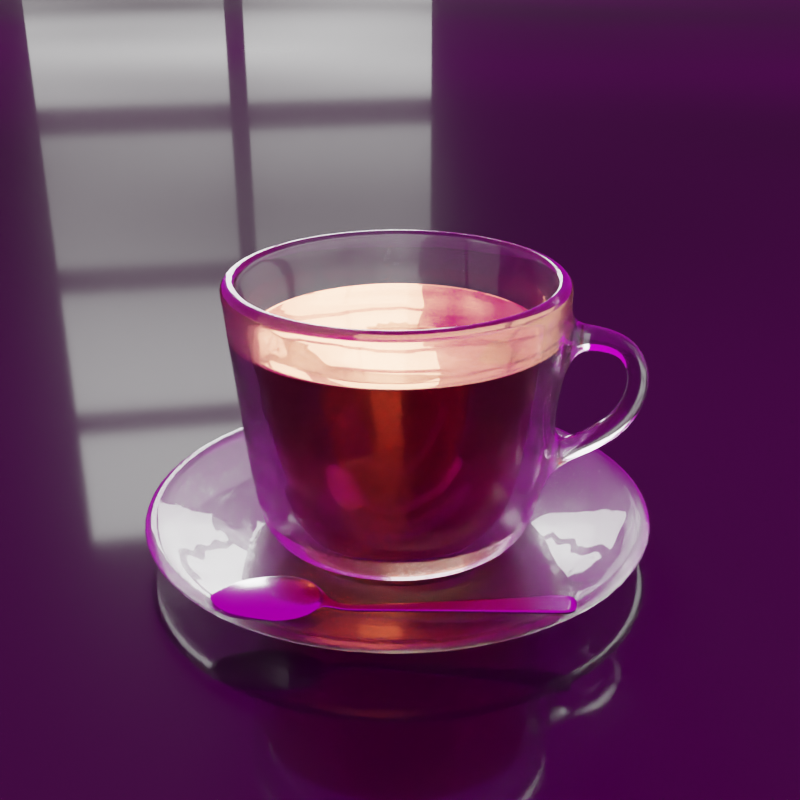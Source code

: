 # Source: tea_final.blend  (saved by Blender 3.6.11; exported with 4.5.12 LTS)
import bpy
from mathutils import Matrix  # noqa: F401  (used for matrix-valued properties, if any)

bpy.ops.wm.read_factory_settings(use_empty=True)
scene = bpy.context.scene
scene.name = 'Scene'

# ---- collections
col_collection = bpy.data.collections.new('Collection'); scene.collection.children.link(col_collection)

# ---- images (referenced by path relative to the original .blend; pixels are not part of the script)
import os
ASSET_DIR = os.environ.get("B2B_ASSET_DIR", "")  # directory of the original .blend (textures are referenced by path, not embedded)
HERE = os.path.dirname(os.path.abspath(__file__))  # packed textures are extracted next to this script under _unpacked/

def load_image(name, relpath, width, height, colorspace="sRGB"):
    """Load a texture the original file referenced (path relative to the .blend, or extracted next to this script)."""
    p = next((c for c in (os.path.join(HERE, relpath), os.path.join(ASSET_DIR, relpath)) if relpath and os.path.exists(c)), "")
    if p:
        img = bpy.data.images.load(p, check_existing=True)
        img.name = name
    else:  # same state as the original file: an image datablock whose file is absent (Cycles renders it pink)
        img = bpy.data.images.new(name, width, height)
        img.source = "FILE"
        img.filepath = "//" + (relpath or name)
    img.colorspace_settings.name = colorspace
    return img
img_comfy_cafe_4k_exr = load_image('comfy_cafe_4k.exr', 'comfy_cafe_4k.exr', 1024, 1024, 'Linear Rec.709')

# ---- materials (node trees are filled in below, after node groups)
mat_tablematerial = bpy.data.materials.new('TableMaterial')
mat_tea = bpy.data.materials.new('Tea')
mat_glass = bpy.data.materials.new('Glass')
mat_cupglass = bpy.data.materials.new('CupGlass')
mat_metal = bpy.data.materials.new('Metal')
mat_window = bpy.data.materials.new('Window')
mat_material = bpy.data.materials.new('Material')

# ---- material node trees
mat_tablematerial.use_nodes = True; mat_tablematerial.node_tree.nodes.clear()
_N = mat_tablematerial.node_tree.nodes; _L = mat_tablematerial.node_tree.links
n0 = _N.new('ShaderNodeOutputMaterial'); n0.name = 'Material Output'; n0.location = (406, 327)
n1 = _N.new('ShaderNodeBsdfDiffuse'); n1.name = 'Diffuse BSDF'; n1.location = (-476, 108)
n1.inputs[0].default_value = (0.02131, 0.02131, 0.02131, 0.8)
n1.inputs[1].default_value = 0.27
n2 = _N.new('ShaderNodeBsdfAnisotropic'); n2.name = 'Glossy BSDF'; n2.location = (-481, 290)
n2.distribution = 'GGX'
n2.inputs[0].default_value = (0.1157, 0.11, 0.11, 0.8)
n2.inputs[1].default_value = 0.28
n3 = _N.new('ShaderNodeBsdfAnisotropic'); n3.name = 'Glossy BSDF.001'; n3.location = (-209, 105)
n3.distribution = 'GGX'
n3.inputs[0].default_value = (0.09055, 0.09055, 0.09055, 0.8)
n3.inputs[1].default_value = 0.06
n4 = _N.new('ShaderNodeMixShader'); n4.name = 'Mix Shader'; n4.location = (-208, 258)
n4.inputs[0].default_value = 0.94
n5 = _N.new('ShaderNodeMixShader'); n5.name = 'Mix Shader.001'; n5.location = (47, 228)
n6 = _N.new('ShaderNodeTexNoise'); n6.name = 'Noise Texture'; n6.location = (-513, 582)
n6.inputs[2].default_value = 12.0
n6.inputs[3].default_value = 1.1
n7 = _N.new('ShaderNodeValToRGB'); n7.name = 'Color Ramp'; n7.location = (-254, 586)
while len(n7.color_ramp.elements) > 1: n7.color_ramp.elements.remove(n7.color_ramp.elements[-1])
n7.color_ramp.elements[0].position = 0.2988; n7.color_ramp.elements[0].color = (0.0394, 0.0394, 0.0394, 1.0)
_e = n7.color_ramp.elements.new(0.8548); _e.color = (0.6374, 0.6374, 0.6374, 1.0)
_L.new(n2.outputs[0], n4.inputs[1])
_L.new(n1.outputs[0], n4.inputs[2])
_L.new(n4.outputs[0], n5.inputs[1])
_L.new(n3.outputs[0], n5.inputs[2])
_L.new(n6.outputs[0], n7.inputs[0])
_L.new(n5.outputs[0], n0.inputs[0])
_L.new(n7.outputs[0], n5.inputs[0])
n0.is_active_output = True
mat_tea.use_nodes = True; mat_tea.node_tree.nodes.clear()
_N = mat_tea.node_tree.nodes; _L = mat_tea.node_tree.links
n0 = _N.new('ShaderNodeOutputMaterial'); n0.name = 'Material Output'; n0.location = (22, 471)
n1 = _N.new('ShaderNodeBsdfGlass'); n1.name = 'Glass BSDF'; n1.location = (-268, 471)
n1.distribution = 'BECKMANN'
n1.inputs[0].default_value = (0.7, 0.243, 0.14, 1.0)
n1.inputs[1].default_value = 0.01
n1.inputs[2].default_value = 1.45
_L.new(n1.outputs[0], n0.inputs[0])
n0.is_active_output = True
mat_glass.use_nodes = True; mat_glass.node_tree.nodes.clear()
_N = mat_glass.node_tree.nodes; _L = mat_glass.node_tree.links
n0 = _N.new('ShaderNodeOutputMaterial'); n0.name = 'Material Output'; n0.location = (638, 319)
n1 = _N.new('ShaderNodeBsdfTransparent'); n1.name = 'Transparent BSDF'; n1.location = (-77, 273)
n2 = _N.new('ShaderNodeMixShader'); n2.name = 'Mix Shader.001'; n2.location = (-78, 450)
n3 = _N.new('ShaderNodeBsdfGlass'); n3.name = 'Glass BSDF.001'; n3.location = (-478, 236)
n3.distribution = 'BECKMANN'
n3.inputs[1].default_value = 0.26
n3.inputs[2].default_value = 1.45
n4 = _N.new('ShaderNodeBsdfGlass'); n4.name = 'Glass BSDF'; n4.location = (-473, 484)
n4.distribution = 'BECKMANN'
n4.inputs[1].default_value = 0.027
n4.inputs[2].default_value = 1.45
n5 = _N.new('ShaderNodeValToRGB'); n5.name = 'Color Ramp'; n5.location = (-564, 789)
while len(n5.color_ramp.elements) > 1: n5.color_ramp.elements.remove(n5.color_ramp.elements[-1])
n5.color_ramp.elements[0].position = 0.0; n5.color_ramp.elements[0].color = (0.5619, 0.5619, 0.5619, 1.0)
_e = n5.color_ramp.elements.new(1.0); _e.color = (0.06318, 0.06318, 0.06318, 1.0)
n6 = _N.new('ShaderNodeTexNoise'); n6.name = 'Noise Texture'; n6.location = (-924, 846)
n6.inputs[2].default_value = 2.2
n7 = _N.new('ShaderNodeValToRGB'); n7.name = 'Color Ramp.001'; n7.location = (-117, 114)
while len(n7.color_ramp.elements) > 1: n7.color_ramp.elements.remove(n7.color_ramp.elements[-1])
n7.color_ramp.elements[0].position = 0.0; n7.color_ramp.elements[0].color = (1.0, 1.0, 1.0, 1.0)
_e = n7.color_ramp.elements.new(1.0); _e.color = (0.0, 0.0, 0.0, 1.0)
n8 = _N.new('ShaderNodeTexNoise'); n8.name = 'Noise Texture.001'; n8.location = (-392, 6)
n8.inputs[2].default_value = 3.0
n8.inputs[3].default_value = 1.8
n9 = _N.new('ShaderNodeMath'); n9.name = 'Math'; n9.location = (283, 176)
n9.width = 157
n9.operation = 'MULTIPLY'
n9.inputs[1].default_value = 0.0005
n10 = _N.new('ShaderNodeMixShader'); n10.name = 'Mix Shader'; n10.location = (264, 405)
n10.inputs[0].default_value = 0.1412
_L.new(n2.outputs[0], n10.inputs[1])
_L.new(n1.outputs[0], n10.inputs[2])
_L.new(n4.outputs[0], n2.inputs[1])
_L.new(n3.outputs[0], n2.inputs[2])
_L.new(n5.outputs[0], n2.inputs[0])
_L.new(n8.outputs[0], n7.inputs[0])
_L.new(n7.outputs[0], n9.inputs[0])
_L.new(n6.outputs[0], n5.inputs[0])
_L.new(n9.outputs[0], n0.inputs[2])
_L.new(n10.outputs[0], n0.inputs[0])
n0.is_active_output = True
mat_cupglass.use_nodes = True; mat_cupglass.node_tree.nodes.clear()
_N = mat_cupglass.node_tree.nodes; _L = mat_cupglass.node_tree.links
n0 = _N.new('ShaderNodeOutputMaterial'); n0.name = 'Material Output'; n0.location = (638, 319)
n1 = _N.new('ShaderNodeBsdfTransparent'); n1.name = 'Transparent BSDF'; n1.location = (-77, 273)
n2 = _N.new('ShaderNodeMixShader'); n2.name = 'Mix Shader.001'; n2.location = (-78, 450)
n3 = _N.new('ShaderNodeBsdfGlass'); n3.name = 'Glass BSDF.001'; n3.location = (-478, 236)
n3.distribution = 'BECKMANN'
n3.inputs[1].default_value = 0.26
n3.inputs[2].default_value = 1.45
n4 = _N.new('ShaderNodeBsdfGlass'); n4.name = 'Glass BSDF'; n4.location = (-473, 484)
n4.distribution = 'BECKMANN'
n4.inputs[1].default_value = 0.027
n4.inputs[2].default_value = 1.45
n5 = _N.new('ShaderNodeValToRGB'); n5.name = 'Color Ramp'; n5.location = (-564, 789)
while len(n5.color_ramp.elements) > 1: n5.color_ramp.elements.remove(n5.color_ramp.elements[-1])
n5.color_ramp.elements[0].position = 0.0; n5.color_ramp.elements[0].color = (0.5619, 0.5619, 0.5619, 1.0)
_e = n5.color_ramp.elements.new(1.0); _e.color = (0.06318, 0.06318, 0.06318, 1.0)
n6 = _N.new('ShaderNodeTexNoise'); n6.name = 'Noise Texture'; n6.location = (-924, 846)
n6.inputs[2].default_value = 2.2
n7 = _N.new('ShaderNodeValToRGB'); n7.name = 'Color Ramp.001'; n7.location = (-117, 114)
while len(n7.color_ramp.elements) > 1: n7.color_ramp.elements.remove(n7.color_ramp.elements[-1])
n7.color_ramp.elements[0].position = 0.0; n7.color_ramp.elements[0].color = (1.0, 1.0, 1.0, 1.0)
_e = n7.color_ramp.elements.new(1.0); _e.color = (0.0, 0.0, 0.0, 1.0)
n8 = _N.new('ShaderNodeTexNoise'); n8.name = 'Noise Texture.001'; n8.location = (-392, 6)
n8.inputs[2].default_value = 55.0
n8.inputs[3].default_value = 1.8
n9 = _N.new('ShaderNodeMixShader'); n9.name = 'Mix Shader'; n9.location = (264, 405)
n9.inputs[0].default_value = 0.1412
n10 = _N.new('ShaderNodeMath'); n10.name = 'Math'; n10.location = (283, 176)
n10.width = 157
n10.operation = 'MULTIPLY'
n10.inputs[1].default_value = 0.001
_L.new(n2.outputs[0], n9.inputs[1])
_L.new(n1.outputs[0], n9.inputs[2])
_L.new(n4.outputs[0], n2.inputs[1])
_L.new(n3.outputs[0], n2.inputs[2])
_L.new(n5.outputs[0], n2.inputs[0])
_L.new(n8.outputs[0], n7.inputs[0])
_L.new(n7.outputs[0], n10.inputs[0])
_L.new(n6.outputs[0], n5.inputs[0])
_L.new(n9.outputs[0], n0.inputs[0])
_L.new(n10.outputs[0], n0.inputs[2])
n0.is_active_output = True
mat_metal.use_nodes = True; mat_metal.node_tree.nodes.clear()
_N = mat_metal.node_tree.nodes; _L = mat_metal.node_tree.links
n0 = _N.new('ShaderNodeBsdfPrincipled'); n0.name = 'Principled BSDF'; n0.location = (10, 300)
n0.distribution = 'GGX'
n0.subsurface_method = 'RANDOM_WALK_SKIN'
n0.inputs[0].default_value = (0.402, 0.402, 0.402, 0.8)
n0.inputs[1].default_value = 1.0
n0.inputs[2].default_value = 0.2
n0.inputs[3].default_value = 1.45
n0.inputs[27].default_value = (0.0, 0.0, 0.0, 1.0)
n0.inputs[28].default_value = 1.0
n1 = _N.new('ShaderNodeOutputMaterial'); n1.name = 'Material Output'; n1.location = (300, 300)
_L.new(n0.outputs[0], n1.inputs[0])
n1.is_active_output = True
mat_window.use_nodes = True; mat_window.node_tree.nodes.clear()
_N = mat_window.node_tree.nodes; _L = mat_window.node_tree.links
n0 = _N.new('ShaderNodeOutputMaterial'); n0.name = 'Material Output'; n0.location = (300, 300)
n1 = _N.new('ShaderNodeEmission'); n1.name = 'Emission'; n1.location = (10, 300)
n1.inputs[0].default_value = (1.0, 1.0, 1.0, 0.8)
n1.inputs[1].default_value = 15.8
_L.new(n1.outputs[0], n0.inputs[0])
n0.is_active_output = True
mat_material.use_nodes = True; mat_material.node_tree.nodes.clear()
_N = mat_material.node_tree.nodes; _L = mat_material.node_tree.links
n0 = _N.new('ShaderNodeOutputMaterial'); n0.name = 'Material Output'; n0.location = (306, 329)
n1 = _N.new('ShaderNodeMath'); n1.name = 'Math'; n1.location = (-434, 403)
n1.operation = 'MULTIPLY'
n2 = _N.new('ShaderNodeVolumeInfo'); n2.name = 'Volume Info'; n2.location = (-659, 439)
n3 = _N.new('ShaderNodeLightPath'); n3.name = 'Light Path'; n3.location = (-645, 291)
n4 = _N.new('ShaderNodeEmission'); n4.name = 'Emission'; n4.location = (-22, 368)
n5 = _N.new('ShaderNodeMath'); n5.name = 'Math.001'; n5.location = (-235, 414)
n5.operation = 'MULTIPLY'
n5.inputs[1].default_value = 10.0
_L.new(n4.outputs[0], n0.inputs[1])
_L.new(n5.outputs[0], n4.inputs[1])
_L.new(n2.outputs[1], n1.inputs[0])
_L.new(n3.outputs[0], n1.inputs[1])
_L.new(n1.outputs[0], n5.inputs[0])
n0.is_active_output = True

# ---- world
world_world = bpy.data.worlds.new('World'); scene.world = world_world
world_world.use_nodes = True; world_world.node_tree.nodes.clear()
_N = world_world.node_tree.nodes; _L = world_world.node_tree.links
n0 = _N.new('ShaderNodeOutputWorld'); n0.name = 'World Output'; n0.location = (300, 300)
n1 = _N.new('ShaderNodeBackground'); n1.name = 'Background'; n1.location = (110, 300)
n2 = _N.new('ShaderNodeTexEnvironment'); n2.name = 'Environment Texture'; n2.location = (-180, 278)
n2.image = img_comfy_cafe_4k_exr
_L.new(n1.outputs[0], n0.inputs[0])
_L.new(n2.outputs[0], n1.inputs[0])
n0.is_active_output = True
world_world.use_sun_shadow = False
world_world.sun_shadow_jitter_overblur = 0.0

# ---- cameras
cam_camera = bpy.data.cameras.new('Camera')
cam_camera.clip_end = 100.0
cam_camera.ortho_scale = 7.314
cam_camera.display_size = 0.08

# ---- lights
light_light = bpy.data.lights.new('Light', 'AREA')
light_light.transmission_factor = 0.0
light_light.energy = 785.4
light_light.shadow_soft_size = 0.5
light_light.shadow_maximum_resolution = 0.002
light_light.use_absolute_resolution = True
light_light.shape = 'RECTANGLE'
light_light.size = 0.1
light_light.size_y = 0.1
light_light.use_nodes = True; light_light.node_tree.nodes.clear()
_N = light_light.node_tree.nodes; _L = light_light.node_tree.links
n0 = _N.new('ShaderNodeOutputLight'); n0.name = 'Light Output'; n0.location = (-55, 377)
n0.is_active_output = True

# ---- meshes
me_plane_002 = bpy.data.meshes.new('Plane.002')
me_plane_002.from_pydata([(-1.0, -1.0, 0.0), (1.0, -1.0, 0.0), (-1.0, 1.0, 0.0), (1.0, 1.0, 0.0)], [], [(0, 1, 3, 2)])
_uv = me_plane_002.uv_layers.new(name='UVMap')
_uv.uv.foreach_set('vector', [0.0, 0.0, 1.0, 0.0, 1.0, 1.0, 0.0, 1.0])
me_plane_002.materials.append(mat_tablematerial)
me_plane_002.update()
me_circle_001 = bpy.data.meshes.new('Circle.001')
me_circle_001.from_pydata([(3.434e-09, -5.138e-09, 0.007836), (3.608e-08, 0.03638, 0.007697), (4.265e-08, 0.04006, 0.01107), (4.058e-08, 0.039, 0.008254), (-0.01533, 0.03701, 0.01107), (-0.01392, 0.03361, 0.007697), (-0.01492, 0.03603, 0.008254), (-0.02833, 0.02833, 0.01107), (-0.02572, 0.02572, 0.007697), (-0.02758, 0.02758, 0.008254), (-0.03701, 0.01533, 0.01107), (-0.03361, 0.01392, 0.007697), (-0.03603, 0.01492, 0.008254), (-0.04006, -4.108e-08, 0.01107), (-0.03638, -3.499e-08, 0.007697), (-0.039, -3.924e-08, 0.008254), (-0.03701, -0.01533, 0.01107), (-0.03361, -0.01392, 0.007697), (-0.03603, -0.01492, 0.008254), (-0.02833, -0.02833, 0.01107), (-0.02572, -0.02572, 0.007697), (-0.02758, -0.02758, 0.008254), (-0.01533, -0.03701, 0.01107), (-0.01392, -0.03361, 0.007697), (-0.01492, -0.03603, 0.008254), (4.268e-08, -0.04006, 0.01107), (3.593e-08, -0.03638, 0.007697), (4.056e-08, -0.039, 0.008254), (0.01533, -0.03701, 0.01107), (0.01392, -0.03361, 0.007697), (0.01492, -0.03603, 0.008254), (0.02833, -0.02833, 0.01107), (0.02572, -0.02572, 0.007697), (0.02758, -0.02758, 0.008254), (0.03701, -0.01533, 0.01107), (0.03361, -0.01392, 0.007697), (0.03603, -0.01492, 0.008254), (0.04006, -4.111e-08, 0.01107), (0.03638, -3.499e-08, 0.007697), (0.039, -3.924e-08, 0.008254), (0.03701, 0.01533, 0.01107), (0.03361, 0.01392, 0.007697), (0.03603, 0.01492, 0.008254), (0.02833, 0.02833, 0.01107), (0.02572, 0.02572, 0.007697), (0.02758, 0.02758, 0.008254), (0.01533, 0.03701, 0.01107), (0.01392, 0.03361, 0.007697), (0.01492, 0.03603, 0.008254), (2.475e-08, 0.02456, 0.007836), (-0.0094, 0.02269, 0.007836), (0.0094, 0.02269, 0.007836), (-0.01737, 0.01737, 0.007836), (-0.02269, 0.0094, 0.007836), (-0.02456, -2.453e-08, 0.007836), (-0.02269, -0.0094, 0.007836), (-0.01737, -0.01737, 0.007836), (-0.0094, -0.02269, 0.007836), (2.475e-08, -0.02456, 0.007836), (0.0094, -0.02269, 0.007836), (0.01737, -0.01737, 0.007836), (0.02269, -0.0094, 0.007836), (0.02456, -2.453e-08, 0.007836), (0.02269, 0.0094, 0.007836), (0.01737, 0.01737, 0.007836), (4.631e-08, 0.04393, 0.02152), (0.01681, 0.04058, 0.02152), (-0.01681, 0.04058, 0.02152), (-0.03106, 0.03106, 0.02152), (-0.04058, 0.01681, 0.02152), (-0.04393, -4.461e-08, 0.02152), (-0.04058, -0.01681, 0.02152), (-0.03106, -0.03106, 0.02152), (-0.01681, -0.04058, 0.02152), (4.628e-08, -0.04393, 0.02152), (0.01681, -0.04058, 0.02152), (0.03106, -0.03106, 0.02152), (0.04058, -0.01681, 0.02152), (0.04393, -4.47e-08, 0.02152), (0.04058, 0.01681, 0.02152), (0.03106, 0.03106, 0.02152), (0.01914, 0.0462, 0.07144), (5.176e-08, 0.05, 0.07144), (-0.01914, 0.0462, 0.07144), (-0.03536, 0.03536, 0.07144), (-0.0462, 0.01914, 0.07144), (-0.05, -4.96e-08, 0.07144), (-0.0462, -0.01914, 0.07144), (-0.03536, -0.03536, 0.07144), (-0.01914, -0.0462, 0.07144), (5.178e-08, -0.05, 0.07144), (0.01914, -0.0462, 0.07144), (0.03536, -0.03536, 0.07144), (0.0462, -0.01914, 0.07144), (0.05, -4.96e-08, 0.07144), (0.0462, 0.01914, 0.07144), (0.03536, 0.03536, 0.07144), (0.01731, 0.04179, 0.07103), (4.71e-08, 0.04523, 0.07103), (-0.01731, 0.04179, 0.07103), (-0.03198, 0.03198, 0.07103), (-0.04179, 0.01731, 0.07103), (-0.04523, -4.519e-08, 0.07103), (-0.04179, -0.01731, 0.07103), (-0.03198, -0.03198, 0.07103), (-0.01731, -0.04179, 0.07103), (4.712e-08, -0.04523, 0.07103), (0.01731, -0.04179, 0.07103), (0.03198, -0.03198, 0.07103), (0.04179, -0.01731, 0.07103), (0.04523, -4.519e-08, 0.07103), (0.04179, 0.01731, 0.07103), (0.03198, 0.03198, 0.07103), (5.161e-08, 0.04984, 0.07006), (-0.01907, 0.04604, 0.07006), (-0.03524, 0.03524, 0.07006), (-0.04604, 0.01907, 0.07006), (-0.04984, -4.946e-08, 0.07006), (-0.04604, -0.01907, 0.07006), (-0.03524, -0.03524, 0.07006), (-0.01907, -0.04604, 0.07006), (5.163e-08, -0.04984, 0.07006), (0.01907, -0.04604, 0.07006), (0.03524, -0.03524, 0.07006), (0.04604, -0.01907, 0.07006), (0.04984, -4.946e-08, 0.07006), (0.04604, 0.01907, 0.07006), (0.03524, 0.03524, 0.07006), (0.01907, 0.04604, 0.07006), (0.01055, 0.02577, 0.06942), (-8.778e-05, 0.02789, 0.06942), (-0.01072, 0.02577, 0.06942), (-0.01974, 0.01975, 0.06942), (-0.02577, 0.01073, 0.06942), (-0.02788, 9.499e-05, 0.06942), (-0.02577, -0.01054, 0.06942), (-0.01974, -0.01956, 0.06942), (-0.01072, -0.02558, 0.06942), (-8.778e-05, -0.0277, 0.06942), (0.01055, -0.02558, 0.06942), (0.01957, -0.01956, 0.06942), (0.02559, -0.01054, 0.06942), (0.02771, 9.499e-05, 0.06942), (0.02559, 0.01073, 0.06942), (0.01957, 0.01975, 0.06942), (-8.781e-05, 9.501e-05, 0.06942)], [], [(64, 51, 0), (57, 58, 0), (58, 59, 0), (51, 49, 0), (59, 60, 0), (52, 53, 0), (60, 61, 0), (53, 54, 0), (61, 62, 0), (54, 55, 0), (62, 63, 0), (55, 56, 0), (63, 64, 0), (56, 57, 0), (50, 52, 0), (5, 1, 3, 6), (6, 3, 2, 4), (8, 5, 6, 9), (9, 6, 4, 7), (11, 8, 9, 12), (12, 9, 7, 10), (14, 11, 12, 15), (15, 12, 10, 13), (17, 14, 15, 18), (18, 15, 13, 16), (20, 17, 18, 21), (21, 18, 16, 19), (23, 20, 21, 24), (24, 21, 19, 22), (26, 23, 24, 27), (27, 24, 22, 25), (29, 26, 27, 30), (30, 27, 25, 28), (32, 29, 30, 33), (33, 30, 28, 31), (35, 32, 33, 36), (36, 33, 31, 34), (38, 35, 36, 39), (39, 36, 34, 37), (41, 38, 39, 42), (42, 39, 37, 40), (44, 41, 42, 45), (45, 42, 40, 43), (47, 44, 45, 48), (48, 45, 43, 46), (1, 47, 48, 3), (3, 48, 46, 2), (49, 50, 0), (1, 5, 50, 49), (5, 8, 52, 50), (20, 23, 57, 56), (41, 44, 64, 63), (17, 20, 56, 55), (38, 41, 63, 62), (14, 17, 55, 54), (35, 38, 62, 61), (11, 14, 54, 53), (32, 35, 61, 60), (8, 11, 53, 52), (29, 32, 60, 59), (47, 1, 49, 51), (26, 29, 59, 58), (23, 26, 58, 57), (44, 47, 51, 64), (19, 16, 71, 72), (40, 37, 78, 79), (16, 13, 70, 71), (37, 34, 77, 78), (13, 10, 69, 70), (34, 31, 76, 77), (10, 7, 68, 69), (31, 28, 75, 76), (7, 4, 67, 68), (28, 25, 74, 75), (2, 46, 66, 65), (25, 22, 73, 74), (46, 43, 80, 66), (22, 19, 72, 73), (43, 40, 79, 80), (4, 2, 65, 67), (119, 118, 87, 88), (126, 125, 94, 95), (118, 117, 86, 87), (125, 124, 93, 94), (117, 116, 85, 86), (124, 123, 92, 93), (116, 115, 84, 85), (123, 122, 91, 92), (115, 114, 83, 84), (122, 121, 90, 91), (113, 128, 81, 82), (121, 120, 89, 90), (128, 127, 96, 81), (120, 119, 88, 89), (127, 126, 95, 96), (114, 113, 82, 83), (96, 95, 111, 112), (92, 91, 107, 108), (88, 87, 103, 104), (83, 82, 98, 99), (84, 83, 99, 100), (95, 94, 110, 111), (91, 90, 106, 107), (87, 86, 102, 103), (82, 81, 97, 98), (94, 93, 109, 110), (90, 89, 105, 106), (86, 85, 101, 102), (81, 96, 112, 97), (93, 92, 108, 109), (89, 88, 104, 105), (85, 84, 100, 101), (67, 65, 113, 114), (80, 79, 126, 127), (73, 72, 119, 120), (66, 80, 127, 128), (74, 73, 120, 121), (65, 66, 128, 113), (75, 74, 121, 122), (68, 67, 114, 115), (76, 75, 122, 123), (69, 68, 115, 116), (77, 76, 123, 124), (70, 69, 116, 117), (78, 77, 124, 125), (71, 70, 117, 118), (79, 78, 125, 126), (72, 71, 118, 119), (105, 104, 136, 137), (101, 100, 132, 133), (112, 111, 143, 144), (108, 107, 139, 140), (104, 103, 135, 136), (99, 98, 130, 131), (100, 99, 131, 132), (111, 110, 142, 143), (107, 106, 138, 139), (103, 102, 134, 135), (98, 97, 129, 130), (110, 109, 141, 142), (106, 105, 137, 138), (102, 101, 133, 134), (97, 112, 144, 129), (109, 108, 140, 141), (132, 131, 145), (143, 142, 145), (139, 138, 145), (135, 134, 145), (130, 129, 145), (142, 141, 145), (138, 137, 145), (134, 133, 145), (129, 144, 145), (141, 140, 145), (137, 136, 145), (133, 132, 145), (144, 143, 145), (140, 139, 145), (136, 135, 145), (131, 130, 145)])
me_circle_001.polygons.foreach_set('use_smooth', [True] * 160)
_k = {(87, 88): 1.0, (94, 95): 1.0, (86, 87): 1.0, (93, 94): 1.0, (85, 86): 1.0, (92, 93): 1.0, (84, 85): 1.0, (91, 92): 1.0, (83, 84): 1.0, (90, 91): 1.0, (81, 82): 1.0, (89, 90): 1.0, (81, 96): 1.0, (88, 89): 1.0, (95, 96): 1.0, (82, 83): 1.0}
me_circle_001.attributes.new('crease_edge', 'FLOAT', 'EDGE').data.foreach_set('value', [_k.get((min(e.vertices), max(e.vertices)), 0.0) for e in me_circle_001.edges])
_uv = me_circle_001.uv_layers.new(name='UVMap')
_uv.uv.foreach_set('vector', [0.0, 0.0, 0.0, 0.0, 0.0, 0.0, 0.0, 0.0, 0.0, 0.0, 0.0, 0.0, 0.0, 0.0, 0.0, 0.0, 0.0, 0.0, 0.0, 0.0, 0.0, 0.0, 0.0, 0.0, 0.0, 0.0, 0.0, 0.0, 0.0, 0.0, 0.0, 0.0, 0.0, 0.0, 0.0, 0.0, 0.0, 0.0, 0.0, 0.0, 0.0, 0.0, 0.0, 0.0, 0.0, 0.0, 0.0, 0.0, 0.0, 0.0, 0.0, 0.0, 0.0, 0.0, 0.0, 0.0, 0.0, 0.0, 0.0, 0.0, 0.0, 0.0, 0.0, 0.0, 0.0, 0.0, 0.0, 0.0, 0.0, 0.0, 0.0, 0.0, 0.0, 0.0, 0.0, 0.0, 0.0, 0.0, 0.0, 0.0, 0.0, 0.0, 0.0, 0.0, 0.0, 0.0, 0.0, 0.0, 0.0, 0.0, 0.0, 0.0, 0.0, 0.0, 0.0, 0.0, 0.0, 0.0, 0.0, 0.0, 0.0, 0.0, 0.0, 0.0, 0.0, 0.0, 0.0, 0.0, 0.0, 0.0, 0.0, 0.0, 0.0, 0.0, 0.0, 0.0, 0.0, 0.0, 0.0, 0.0, 0.0, 0.0, 0.0, 0.0, 0.0, 0.0, 0.0, 0.0, 0.0, 0.0, 0.0, 0.0, 0.0, 0.0, 0.0, 0.0, 0.0, 0.0, 0.0, 0.0, 0.0, 0.0, 0.0, 0.0, 0.0, 0.0, 0.0, 0.0, 0.0, 0.0, 0.0, 0.0, 0.0, 0.0, 0.0, 0.0, 0.0, 0.0, 0.0, 0.0, 0.0, 0.0, 0.0, 0.0, 0.0, 0.0, 0.0, 0.0, 0.0, 0.0, 0.0, 0.0, 0.0, 0.0, 0.0, 0.0, 0.0, 0.0, 0.0, 0.0, 0.0, 0.0, 0.0, 0.0, 0.0, 0.0, 0.0, 0.0, 0.0, 0.0, 0.0, 0.0, 0.0, 0.0, 0.0, 0.0, 0.0, 0.0, 0.0, 0.0, 0.0, 0.0, 0.0, 0.0, 0.0, 0.0, 0.0, 0.0, 0.0, 0.0, 0.0, 0.0, 0.0, 0.0, 0.0, 0.0, 0.0, 0.0, 0.0, 0.0, 0.0, 0.0, 0.0, 0.0, 0.0, 0.0, 0.0, 0.0, 0.0, 0.0, 0.0, 0.0, 0.0, 0.0, 0.0, 0.0, 0.0, 0.0, 0.0, 0.0, 0.0, 0.0, 0.0, 0.0, 0.0, 0.0, 0.0, 0.0, 0.0, 0.0, 0.0, 0.0, 0.0, 0.0, 0.0, 0.0, 0.0, 0.0, 0.0, 0.0, 0.0, 0.0, 0.0, 0.0, 0.0, 0.0, 0.0, 0.0, 0.0, 0.0, 0.0, 0.0, 0.0, 0.0, 0.0, 0.0, 0.0, 0.0, 0.0, 0.0, 0.0, 0.0, 0.0, 0.0, 0.0, 0.0, 0.0, 0.0, 0.0, 0.0, 0.0, 0.0, 0.0, 0.0, 0.0, 0.0, 0.0, 0.0, 0.0, 0.0, 0.0, 0.0, 0.0, 0.0, 0.0, 0.0, 0.0, 0.0, 0.0, 0.0, 0.0, 0.0, 0.0, 0.0, 0.0, 0.0, 0.0, 0.0, 0.0, 0.0, 0.0, 0.0, 0.0, 0.0, 0.0, 0.0, 0.0, 0.0, 0.0, 0.0, 0.0, 0.0, 0.0, 0.0, 0.0, 0.0, 0.0, 0.0, 0.0, 0.0, 0.0, 0.0, 0.0, 0.0, 0.0, 0.0, 0.0, 0.0, 0.0, 0.0, 0.0, 0.0, 0.0, 0.0, 0.0, 0.0, 0.0, 0.0, 0.0, 0.0, 0.0, 0.0, 0.0, 0.0, 0.0, 0.0, 0.0, 0.0, 0.0, 0.0, 0.0, 0.0, 0.0, 0.0, 0.0, 0.0, 0.0, 0.0, 0.0, 0.0, 0.0, 0.0, 0.0, 0.0, 0.0, 0.0, 0.0, 0.0, 0.0, 0.0, 0.0, 0.0, 0.0, 0.0, 0.0, 0.0, 0.0, 0.0, 0.0, 0.0, 0.0, 0.0, 0.0, 0.0, 0.0, 0.0, 0.0, 0.0, 0.0, 0.0, 0.0, 0.0, 0.0, 0.0, 0.0, 0.0, 0.0, 0.0, 0.0, 0.0, 0.0, 0.0, 0.0, 0.0, 0.0, 0.0, 0.0, 0.0, 0.0, 0.0, 0.0, 0.0, 0.0, 0.0, 0.0, 0.0, 0.0, 0.0, 0.0, 0.0, 0.0, 0.0, 0.0, 0.0, 0.0, 0.0, 0.0, 0.0, 0.0, 0.0, 0.0, 0.0, 0.0, 0.0, 0.0, 0.0, 0.0, 0.0, 0.0, 0.0, 0.0, 0.0, 0.0, 0.0, 0.0, 0.0, 0.0, 0.0, 0.0, 0.0, 0.0, 0.0, 0.0, 0.0, 0.0, 0.0, 0.0, 0.0, 0.0, 0.0, 0.0, 0.0, 0.0, 0.0, 0.0, 0.0, 0.0, 0.0, 0.0, 0.0, 0.0, 0.0, 0.0, 0.0, 0.0, 0.0, 0.0, 0.0, 0.0, 0.0, 0.0, 0.0, 0.0, 0.0, 0.0, 0.0, 0.0, 0.0, 0.0, 0.0, 0.0, 0.0, 0.0, 0.0, 0.0, 0.0, 0.0, 0.0, 0.0, 0.0, 0.0, 0.0, 0.0, 0.0, 0.0, 0.0, 0.0, 0.0, 0.0, 0.0, 0.0, 0.0, 0.0, 0.0, 0.0, 0.0, 0.0, 0.0, 0.0, 0.0, 0.0, 0.0, 0.0, 0.0, 0.0, 0.0, 0.0, 0.0, 0.0, 0.0, 0.0, 0.0, 0.0, 0.0, 0.0, 0.0, 0.0, 0.0, 0.0, 0.0, 0.0, 0.0, 0.0, 0.0, 0.0, 0.0, 0.0, 0.0, 0.0, 0.0, 0.0, 0.0, 0.0, 0.0, 0.0, 0.0, 0.0, 0.0, 0.0, 0.0, 0.0, 0.0, 0.0, 0.0, 0.0, 0.0, 0.0, 0.0, 0.0, 0.0, 0.0, 0.0, 0.0, 0.0, 0.0, 0.0, 0.0, 0.0, 0.0, 0.0, 0.0, 0.0, 0.0, 0.0, 0.0, 0.0, 0.0, 0.0, 0.0, 0.0, 0.0, 0.0, 0.0, 0.0, 0.0, 0.0, 0.0, 0.0, 0.0, 0.0, 0.0, 0.0, 0.0, 0.0, 0.0, 0.0, 0.0, 0.0, 0.0, 0.0, 0.0, 0.0, 0.0, 0.0, 0.0, 0.0, 0.0, 0.0, 0.0, 0.0, 0.0, 0.0, 0.0, 0.0, 0.0, 0.0, 0.0, 0.0, 0.0, 0.0, 0.0, 0.0, 0.0, 0.0, 0.0, 0.0, 0.0, 0.0, 0.0, 0.0, 0.0, 0.0, 0.0, 0.0, 0.0, 0.0, 0.0, 0.0, 0.0, 0.0, 0.0, 0.0, 0.0, 0.0, 0.0, 0.0, 0.0, 0.0, 0.0, 0.0, 0.0, 0.0, 0.0, 0.0, 0.0, 0.0, 0.0, 0.0, 0.0, 0.0, 0.0, 0.0, 0.0, 0.0, 0.0, 0.0, 0.0, 0.0, 0.0, 0.0, 0.0, 0.0, 0.0, 0.0, 0.0, 0.0, 0.0, 0.0, 0.0, 0.0, 0.0, 0.0, 0.0, 0.0, 0.0, 0.0, 0.0, 0.0, 0.0, 0.0, 0.0, 0.0, 0.0, 0.0, 0.0, 0.0, 0.0, 0.0, 0.0, 0.0, 0.0, 0.0, 0.0, 0.0, 0.0, 0.0, 0.0, 0.0, 0.0, 0.0, 0.0, 0.0, 0.0, 0.0, 0.0, 0.0, 0.0, 0.0, 0.0, 0.0, 0.0, 0.0, 0.0, 0.0, 0.0, 0.0, 0.0, 0.0, 0.0, 0.0, 0.0, 0.0, 0.0, 0.0, 0.0, 0.0, 0.0, 0.0, 0.0, 0.0, 0.0, 0.0, 0.0, 0.0, 0.0, 0.0, 0.0, 0.0, 0.0, 0.0, 0.0, 0.0, 0.0, 0.0, 0.0, 0.0, 0.0, 0.0, 0.0, 0.0, 0.0, 0.0, 0.0, 0.0, 0.0, 0.0, 0.0, 0.0, 0.0, 0.0, 0.0, 0.0, 0.0, 0.0, 0.0, 0.0, 0.0, 0.0, 0.0, 0.0, 0.0, 0.0, 0.0, 0.0, 0.0, 0.0, 0.0, 0.0, 0.0, 0.0, 0.0, 0.0, 0.0, 0.0, 0.0, 0.0, 0.0, 0.0, 0.0, 0.0, 0.0, 0.0, 0.0, 0.0, 0.0, 0.0, 0.0, 0.0, 0.0, 0.0, 0.0, 0.0, 0.0, 0.0, 0.0, 0.0, 0.0, 0.0, 0.0, 0.0, 0.0, 0.0, 0.0, 0.0, 0.0, 0.0, 0.0, 0.0, 0.0, 0.0, 0.0, 0.0, 0.0, 0.0, 0.0, 0.0, 0.0, 0.0, 0.0, 0.0, 0.0, 0.0, 0.0, 0.0, 0.0, 0.0, 0.0, 0.0, 0.0, 0.0, 0.0, 0.0, 0.0, 0.0, 0.0, 0.0, 0.0, 0.0, 0.0, 0.0, 0.0, 0.0, 0.0, 0.0, 0.0, 0.0, 0.0, 0.0, 0.0, 0.0, 0.0, 0.0, 0.0, 0.0, 0.0, 0.0, 0.0, 0.0, 0.0, 0.0, 0.0, 0.0, 0.0, 0.0, 0.0, 0.0, 0.0, 0.0, 0.0, 0.0, 0.0, 0.0, 0.0, 0.0, 0.0, 0.0, 0.0, 0.0, 0.0, 0.0, 0.0, 0.0, 0.0, 0.0, 0.0, 0.0, 0.0, 0.0, 0.0, 0.0, 0.0, 0.0, 0.0, 0.0, 0.0, 0.0, 0.0, 0.0, 0.0, 0.0, 0.0, 0.0, 0.0, 0.0, 0.0, 0.0, 0.0, 0.0, 0.0, 0.0, 0.0, 0.0, 0.0, 0.0, 0.0, 0.0, 0.0, 0.0, 0.0, 0.0, 0.0, 0.0, 0.0, 0.0, 0.0, 0.0, 0.0, 0.0, 0.0, 0.0, 0.0, 0.0, 0.0, 0.0, 0.0, 0.0, 0.0, 0.0, 0.0, 0.0, 0.0, 0.0, 0.0, 0.0, 0.0, 0.0, 0.0, 0.0, 0.0, 0.0, 0.0, 0.0, 0.0, 0.0, 0.0, 0.0, 0.0, 0.0, 0.0, 0.0, 0.0, 0.0, 0.0, 0.0, 0.0, 0.0, 0.0, 0.0, 0.0, 0.0, 0.0, 0.0, 0.0, 0.0, 0.0, 0.0, 0.0, 0.0, 0.0, 0.0, 0.0, 0.0, 0.0, 0.0, 0.0, 0.0, 0.0, 0.0, 0.0, 0.0, 0.0, 0.0, 0.0, 0.0, 0.0, 0.0, 0.0, 0.0, 0.0, 0.0, 0.0, 0.0, 0.0, 0.0, 0.0, 0.0, 0.0, 0.0, 0.0, 0.0, 0.0, 0.0, 0.0, 0.0, 0.0, 0.0, 0.0, 0.0, 0.0, 0.0, 0.0, 0.0, 0.0, 0.0, 0.0, 0.0, 0.0, 0.0, 0.0, 0.0, 0.0, 0.0, 0.0, 0.0, 0.0, 0.0, 0.0, 0.0, 0.0, 0.0, 0.0, 0.0, 0.0, 0.0, 0.0, 0.0, 0.0, 0.0, 0.0, 0.0, 0.0, 0.0, 0.0, 0.0, 0.0, 0.0, 0.0, 0.0, 0.0, 0.0, 0.0, 0.0, 0.0, 0.0, 0.0, 0.0, 0.0, 0.0, 0.0, 0.0, 0.0, 0.0, 0.0, 0.0, 0.0, 0.0, 0.0, 0.0, 0.0, 0.0, 0.0, 0.0, 0.0, 0.0, 0.0, 0.0, 0.0, 0.0, 0.0, 0.0, 0.0, 0.0, 0.0, 0.0, 0.0, 0.0, 0.0, 0.0, 0.0, 0.0, 0.0, 0.0, 0.0, 0.0, 0.0, 0.0, 0.0, 0.0, 0.0, 0.0, 0.0, 0.0, 0.0, 0.0, 0.0, 0.0, 0.0, 0.0, 0.0, 0.0, 0.0, 0.0, 0.0, 0.0, 0.0, 0.0, 0.0, 0.0, 0.0, 0.0, 0.0, 0.0, 0.0, 0.0, 0.0, 0.0, 0.0, 0.0, 0.0, 0.0, 0.0, 0.0, 0.0, 0.0, 0.0, 0.0, 0.0, 0.0, 0.0, 0.0, 0.0, 0.0, 0.0, 0.0, 0.0, 0.0, 0.0, 0.0, 0.0, 0.0, 0.0, 0.0, 0.0, 0.0, 0.0, 0.0])
me_circle_001.materials.append(mat_tea)
me_circle_001.update()
me_circle_002 = bpy.data.meshes.new('Circle.002')
me_circle_002.from_pydata([(4.5e-08, 0.04887, 0.0003097), (-0.0187, 0.04515, 0.0003097), (0.0187, 0.04515, 0.0003097), (-0.03456, 0.03456, 0.0003097), (-0.04515, 0.0187, 0.0003097), (-0.04887, -4.463e-08, 0.0003097), (-0.04515, -0.0187, 0.0003097), (-0.03456, -0.03456, 0.0003097), (-0.0187, -0.04515, 0.0003097), (4.5e-08, -0.04887, 0.0003097), (0.0187, -0.04515, 0.0003097), (0.03456, -0.03456, 0.0003097), (0.04515, -0.0187, 0.0003097), (0.04887, -4.463e-08, 0.0003097), (0.04515, 0.0187, 0.0003097), (0.03456, 0.03456, 0.0003097), (4.338e-09, -2.831e-09, 0.0002028), (4.847e-08, 0.05296, 0.001732), (-0.02027, 0.04892, 0.001732), (0.02027, 0.04892, 0.001732), (-0.03745, 0.03745, 0.001732), (-0.04892, 0.02027, 0.001732), (-0.05296, -4.815e-08, 0.001732), (-0.04892, -0.02027, 0.001732), (-0.03745, -0.03745, 0.001732), (-0.02027, -0.04892, 0.001732), (4.847e-08, -0.05296, 0.001732), (0.02027, -0.04892, 0.001732), (0.03745, -0.03745, 0.001732), (0.04892, -0.02027, 0.001732), (0.05296, -4.815e-08, 0.001732), (0.04892, 0.02027, 0.001732), (0.03745, 0.03745, 0.001732), (7.978e-08, 0.08936, 0.008927), (-0.0342, 0.08256, 0.008927), (0.0342, 0.08256, 0.008927), (-0.06319, 0.06319, 0.008927), (-0.08256, 0.0342, 0.008927), (-0.08936, -7.87e-08, 0.008927), (-0.08256, -0.0342, 0.008927), (-0.06319, -0.06319, 0.008927), (-0.0342, -0.08256, 0.008927), (7.978e-08, -0.08936, 0.008927), (0.0342, -0.08256, 0.008927), (0.06319, -0.06319, 0.008927), (0.08256, -0.0342, 0.008927), (0.08936, -7.87e-08, 0.008927), (0.08256, 0.0342, 0.008927), (0.06319, 0.06319, 0.008927), (3.854e-08, 0.04191, -0.003522), (-0.01604, 0.03872, -0.003522), (0.01604, 0.03872, -0.003522), (-0.02963, 0.02963, -0.003522), (-0.03872, 0.01604, -0.003522), (-0.04191, -3.821e-08, -0.003522), (-0.03872, -0.01604, -0.003522), (-0.02963, -0.02963, -0.003522), (-0.01604, -0.03872, -0.003522), (3.854e-08, -0.04191, -0.003522), (0.01604, -0.03872, -0.003522), (0.02963, -0.02963, -0.003522), (0.03872, -0.01604, -0.003522), (0.04191, -3.82e-08, -0.003522), (0.03872, 0.01604, -0.003522), (0.02963, 0.02963, -0.003522), (-0.01614, 0.03897, -0.0001378), (4.316e-08, 0.04741, -0.002159), (-0.01814, 0.0438, -0.002159), (0.01814, 0.0438, -0.002159), (-0.03352, 0.03352, -0.002159), (-0.0438, 0.01814, -0.002159), (-0.04741, -4.273e-08, -0.002159), (-0.0438, -0.01814, -0.002159), (-0.03352, -0.03352, -0.002159), (-0.01814, -0.0438, -0.002159), (4.316e-08, -0.04741, -0.002159), (0.01814, -0.0438, -0.002159), (0.03352, -0.03352, -0.002159), (0.0438, -0.01814, -0.002159), (0.04741, -4.272e-08, -0.002159), (0.0438, 0.01814, -0.002159), (0.03352, 0.03352, -0.002159), (7.993e-08, 0.09014, 0.005003), (-0.03449, 0.08328, 0.005003), (0.0345, 0.08328, 0.005003), (-0.06374, 0.06374, 0.005003), (-0.08328, 0.03449, 0.005003), (-0.09014, -7.875e-08, 0.005003), (-0.08328, -0.0345, 0.005003), (-0.06374, -0.06374, 0.005003), (-0.0345, -0.08328, 0.005003), (7.993e-08, -0.09014, 0.005003), (0.0345, -0.08328, 0.005003), (0.06374, -0.06374, 0.005003), (0.08328, -0.0345, 0.005003), (0.09014, -7.875e-08, 0.005003), (0.08328, 0.03449, 0.005003), (0.06374, 0.06374, 0.005003), (-0.01438, 0.03472, -0.003135), (3.485e-08, 0.03758, -0.003135), (-0.02657, 0.02657, -0.003135), (-0.01438, -0.03472, -0.003135), (-0.02657, -0.02657, -0.003135), (0.02657, 0.02657, -0.003135), (0.03472, 0.01438, -0.003135), (-0.03472, -0.01438, -0.003135), (0.03758, -3.457e-08, -0.003135), (-0.03758, -3.458e-08, -0.003135), (0.03472, -0.01438, -0.003135), (-0.03472, 0.01438, -0.003135), (0.02657, -0.02657, -0.003135), (0.01438, -0.03472, -0.003135), (0.01438, 0.03472, -0.003135), (3.485e-08, -0.03758, -0.003135), (3.876e-08, 0.04218, -0.0001378), (-0.02983, 0.02983, -0.0001378), (-0.01614, -0.03897, -0.0001378), (-0.02983, -0.02983, -0.0001378), (0.02983, 0.02983, -0.0001378), (0.03897, 0.01614, -0.0001378), (-0.03897, -0.01614, -0.0001378), (0.04218, -3.831e-08, -0.0001378), (-0.04218, -3.832e-08, -0.0001378), (0.03897, -0.01614, -0.0001378), (-0.03897, 0.01614, -0.0001378), (0.02983, -0.02983, -0.0001378), (0.01614, -0.03897, -0.0001378), (0.01614, 0.03897, -0.0001378), (3.876e-08, -0.04218, -0.0001378), (4.216e-09, -2.871e-09, -0.0002892), (0.05634, 0.05634, 0.003249), (0.07361, 0.03049, 0.003249), (0.05634, -0.05634, 0.003249), (0.03049, -0.07361, 0.003249), (-0.05634, -0.05634, 0.003249), (-0.07361, -0.03049, 0.003249), (7.093e-08, 0.07968, 0.003249), (0.03049, 0.07361, 0.003249), (0.07968, -6.993e-08, 0.003249), (7.093e-08, -0.07968, 0.003249), (-0.07968, -6.993e-08, 0.003249), (-0.03049, -0.07361, 0.003249), (0.07361, -0.03049, 0.003249), (-0.03049, 0.07361, 0.003249), (-0.07361, 0.03049, 0.003249), (-0.05634, 0.05634, 0.003249), (0.05841, 0.05841, 0.00775), (0.07632, 0.03161, 0.00775), (0.05841, -0.05841, 0.00775), (0.03161, -0.07632, 0.00775), (-0.05841, -0.05841, 0.00775), (-0.07632, -0.03161, 0.00775), (7.396e-08, 0.08261, 0.00775), (0.03161, 0.07632, 0.00775), (0.08261, -7.303e-08, 0.00775), (7.396e-08, -0.08261, 0.00775), (-0.08261, -7.303e-08, 0.00775), (-0.03161, -0.07632, 0.00775), (0.07632, -0.03161, 0.00775), (-0.03161, 0.07632, 0.00775), (-0.07632, 0.03161, 0.00775), (-0.05841, 0.05841, 0.00775)], [], [(6, 7, 16), (2, 0, 16), (13, 14, 16), (9, 10, 16), (5, 6, 16), (8, 9, 16), (12, 13, 16), (0, 1, 16), (15, 2, 16), (4, 5, 16), (1, 3, 16), (11, 12, 16), (7, 8, 16), (3, 4, 16), (14, 15, 16), (10, 11, 16), (10, 9, 26, 27), (6, 5, 22, 23), (9, 8, 25, 26), (13, 12, 29, 30), (1, 0, 17, 18), (2, 15, 32, 19), (5, 4, 21, 22), (3, 1, 18, 20), (12, 11, 28, 29), (8, 7, 24, 25), (4, 3, 20, 21), (15, 14, 31, 32), (11, 10, 27, 28), (7, 6, 23, 24), (0, 2, 19, 17), (14, 13, 30, 31), (146, 147, 47, 48), (148, 149, 43, 44), (150, 151, 39, 40), (152, 153, 35, 33), (147, 154, 46, 47), (149, 155, 42, 43), (151, 156, 38, 39), (155, 157, 41, 42), (154, 158, 45, 46), (159, 152, 33, 34), (153, 146, 48, 35), (156, 160, 37, 38), (161, 159, 34, 36), (158, 148, 44, 45), (157, 150, 40, 41), (160, 161, 36, 37), (55, 54, 107, 105), (59, 58, 113, 111), (63, 62, 106, 104), (49, 51, 112, 99), (56, 55, 105, 102), (60, 59, 111, 110), (64, 63, 104, 103), (53, 52, 100, 109), (57, 56, 102, 101), (61, 60, 110, 108), (52, 50, 98, 100), (54, 53, 109, 107), (51, 64, 103, 112), (50, 49, 99, 98), (62, 61, 108, 106), (58, 57, 101, 113), (59, 76, 75, 58), (55, 72, 71, 54), (58, 75, 74, 57), (62, 79, 78, 61), (50, 67, 66, 49), (51, 68, 81, 64), (54, 71, 70, 53), (52, 69, 67, 50), (61, 78, 77, 60), (57, 74, 73, 56), (53, 70, 69, 52), (64, 81, 80, 63), (60, 77, 76, 59), (56, 73, 72, 55), (49, 66, 68, 51), (63, 80, 79, 62), (130, 97, 96, 131), (132, 93, 92, 133), (134, 89, 88, 135), (136, 82, 84, 137), (131, 96, 95, 138), (133, 92, 91, 139), (135, 88, 87, 140), (139, 91, 90, 141), (138, 95, 94, 142), (143, 83, 82, 136), (137, 84, 97, 130), (140, 87, 86, 144), (145, 85, 83, 143), (142, 94, 93, 132), (141, 90, 89, 134), (144, 86, 85, 145), (34, 33, 82, 83), (36, 34, 83, 85), (41, 40, 89, 90), (48, 47, 96, 97), (40, 39, 88, 89), (47, 46, 95, 96), (39, 38, 87, 88), (46, 45, 94, 95), (38, 37, 86, 87), (45, 44, 93, 94), (37, 36, 85, 86), (44, 43, 92, 93), (33, 35, 84, 82), (43, 42, 91, 92), (42, 41, 90, 91), (35, 48, 97, 84), (104, 106, 121, 119), (99, 112, 127, 114), (102, 105, 120, 117), (110, 111, 126, 125), (103, 104, 119, 118), (109, 100, 115, 124), (101, 102, 117, 116), (108, 110, 125, 123), (100, 98, 65, 115), (107, 109, 124, 122), (112, 103, 118, 127), (98, 99, 114, 65), (106, 108, 123, 121), (113, 101, 116, 128), (105, 107, 122, 120), (111, 113, 128, 126), (120, 129, 117), (127, 129, 114), (121, 129, 119), (128, 129, 126), (122, 129, 120), (116, 129, 128), (123, 129, 121), (114, 129, 65), (118, 129, 127), (124, 129, 122), (65, 129, 115), (125, 129, 123), (117, 129, 116), (115, 129, 124), (119, 129, 118), (126, 129, 125), (70, 144, 145, 69), (74, 141, 134, 73), (78, 142, 132, 77), (69, 145, 143, 67), (71, 140, 144, 70), (68, 137, 130, 81), (67, 143, 136, 66), (79, 138, 142, 78), (75, 139, 141, 74), (72, 135, 140, 71), (76, 133, 139, 75), (80, 131, 138, 79), (66, 136, 137, 68), (73, 134, 135, 72), (77, 132, 133, 76), (81, 130, 131, 80), (21, 20, 161, 160), (25, 24, 150, 157), (29, 28, 148, 158), (20, 18, 159, 161), (22, 21, 160, 156), (19, 32, 146, 153), (18, 17, 152, 159), (30, 29, 158, 154), (26, 25, 157, 155), (23, 22, 156, 151), (27, 26, 155, 149), (31, 30, 154, 147), (17, 19, 153, 152), (24, 23, 151, 150), (28, 27, 149, 148), (32, 31, 147, 146)])
me_circle_002.polygons.foreach_set('use_smooth', [True] * 176)
_uv = me_circle_002.uv_layers.new(name='UVMap')
_uv.uv.foreach_set('vector', [0.0, 0.0, 0.0, 0.0, 0.0, 0.0, 0.0, 0.0, 0.0, 0.0, 0.0, 0.0, 0.0, 0.0, 0.0, 0.0, 0.0, 0.0, 0.0, 0.0, 0.0, 0.0, 0.0, 0.0, 0.0, 0.0, 0.0, 0.0, 0.0, 0.0, 0.0, 0.0, 0.0, 0.0, 0.0, 0.0, 0.0, 0.0, 0.0, 0.0, 0.0, 0.0, 0.0, 0.0, 0.0, 0.0, 0.0, 0.0, 0.0, 0.0, 0.0, 0.0, 0.0, 0.0, 0.0, 0.0, 0.0, 0.0, 0.0, 0.0, 0.0, 0.0, 0.0, 0.0, 0.0, 0.0, 0.0, 0.0, 0.0, 0.0, 0.0, 0.0, 0.0, 0.0, 0.0, 0.0, 0.0, 0.0, 0.0, 0.0, 0.0, 0.0, 0.0, 0.0, 0.0, 0.0, 0.0, 0.0, 0.0, 0.0, 0.0, 0.0, 0.0, 0.0, 0.0, 0.0, 0.0, 0.0, 0.0, 0.0, 0.0, 0.0, 0.0, 0.0, 0.0, 0.0, 0.0, 0.0, 0.0, 0.0, 0.0, 0.0, 0.0, 0.0, 0.0, 0.0, 0.0, 0.0, 0.0, 0.0, 0.0, 0.0, 0.0, 0.0, 0.0, 0.0, 0.0, 0.0, 0.0, 0.0, 0.0, 0.0, 0.0, 0.0, 0.0, 0.0, 0.0, 0.0, 0.0, 0.0, 0.0, 0.0, 0.0, 0.0, 0.0, 0.0, 0.0, 0.0, 0.0, 0.0, 0.0, 0.0, 0.0, 0.0, 0.0, 0.0, 0.0, 0.0, 0.0, 0.0, 0.0, 0.0, 0.0, 0.0, 0.0, 0.0, 0.0, 0.0, 0.0, 0.0, 0.0, 0.0, 0.0, 0.0, 0.0, 0.0, 0.0, 0.0, 0.0, 0.0, 0.0, 0.0, 0.0, 0.0, 0.0, 0.0, 0.0, 0.0, 0.0, 0.0, 0.0, 0.0, 0.0, 0.0, 0.0, 0.0, 0.0, 0.0, 0.0, 0.0, 0.0, 0.0, 0.0, 0.0, 0.0, 0.0, 0.0, 0.0, 0.0, 0.0, 0.0, 0.0, 0.0, 0.0, 0.0, 0.0, 0.0, 0.0, 0.0, 0.0, 0.0, 0.0, 0.0, 0.0, 0.0, 0.0, 0.0, 0.0, 0.0, 0.0, 0.0, 0.0, 0.0, 0.0, 0.0, 0.0, 0.0, 0.0, 0.0, 0.0, 0.0, 0.0, 0.0, 0.0, 0.0, 0.0, 0.0, 0.0, 0.0, 0.0, 0.0, 0.0, 0.0, 0.0, 0.0, 0.0, 0.0, 0.0, 0.0, 0.0, 0.0, 0.0, 0.0, 0.0, 0.0, 0.0, 0.0, 0.0, 0.0, 0.0, 0.0, 0.0, 0.0, 0.0, 0.0, 0.0, 0.0, 0.0, 0.0, 0.0, 0.0, 0.0, 0.0, 0.0, 0.0, 0.0, 0.0, 0.0, 0.0, 0.0, 0.0, 0.0, 0.0, 0.0, 0.0, 0.0, 0.0, 0.0, 0.0, 0.0, 0.0, 0.0, 0.0, 0.0, 0.0, 0.0, 0.0, 0.0, 0.0, 0.0, 0.0, 0.0, 0.0, 0.0, 0.0, 0.0, 0.0, 0.0, 0.0, 0.0, 0.0, 0.0, 0.0, 0.0, 0.0, 0.0, 0.0, 0.0, 0.0, 0.0, 0.0, 0.0, 0.0, 0.0, 0.0, 0.0, 0.0, 0.0, 0.0, 0.0, 0.0, 0.0, 0.0, 0.0, 0.0, 0.0, 0.0, 0.0, 0.0, 0.0, 0.0, 0.0, 0.0, 0.0, 0.0, 0.0, 0.0, 0.0, 0.0, 0.0, 0.0, 0.0, 0.0, 0.0, 0.0, 0.0, 0.0, 0.0, 0.0, 0.0, 0.0, 0.0, 0.0, 0.0, 0.0, 0.0, 0.0, 0.0, 0.0, 0.0, 0.0, 0.0, 0.0, 0.0, 0.0, 0.0, 0.0, 0.0, 0.0, 0.0, 0.0, 0.0, 0.0, 0.0, 0.0, 0.0, 0.0, 0.0, 0.0, 0.0, 0.0, 0.0, 0.0, 0.0, 0.0, 0.0, 0.0, 0.0, 0.0, 0.0, 0.0, 0.0, 0.0, 0.0, 0.0, 0.0, 0.0, 0.0, 0.0, 0.0, 0.0, 0.0, 0.0, 0.0, 0.0, 0.0, 0.0, 0.0, 0.0, 0.0, 0.0, 0.0, 0.0, 0.0, 0.0, 0.0, 0.0, 0.0, 0.0, 0.0, 0.0, 0.0, 0.0, 0.0, 0.0, 0.0, 0.0, 0.0, 0.0, 0.0, 0.0, 0.0, 0.0, 0.0, 0.0, 0.0, 0.0, 0.0, 0.0, 0.0, 0.0, 0.0, 0.0, 0.0, 0.0, 0.0, 0.0, 0.0, 0.0, 0.0, 0.0, 0.0, 0.0, 0.0, 0.0, 0.0, 0.0, 0.0, 0.0, 0.0, 0.0, 0.0, 0.0, 0.0, 0.0, 0.0, 0.0, 0.0, 0.0, 0.0, 0.0, 0.0, 0.0, 0.0, 0.0, 0.0, 0.0, 0.0, 0.0, 0.0, 0.0, 0.0, 0.0, 0.0, 0.0, 0.0, 0.0, 0.0, 0.0, 0.0, 0.0, 0.0, 0.0, 0.0, 0.0, 0.0, 0.0, 0.0, 0.0, 0.0, 0.0, 0.0, 0.0, 0.0, 0.0, 0.0, 0.0, 0.0, 0.0, 0.0, 0.0, 0.0, 0.0, 0.0, 0.0, 0.0, 0.0, 0.0, 0.0, 0.0, 0.0, 0.0, 0.0, 0.0, 0.0, 0.0, 0.0, 0.0, 0.0, 0.0, 0.0, 0.0, 0.0, 0.0, 0.0, 0.0, 0.0, 0.0, 0.0, 0.0, 0.0, 0.0, 0.0, 0.0, 0.0, 0.0, 0.0, 0.0, 0.0, 0.0, 0.0, 0.0, 0.0, 0.0, 0.0, 0.0, 0.0, 0.0, 0.0, 0.0, 0.0, 0.0, 0.0, 0.0, 0.0, 0.0, 0.0, 0.0, 0.0, 0.0, 0.0, 0.0, 0.0, 0.0, 0.0, 0.0, 0.0, 0.0, 0.0, 0.0, 0.0, 0.0, 0.0, 0.0, 0.0, 0.0, 0.0, 0.0, 0.0, 0.0, 0.0, 0.0, 0.0, 0.0, 0.0, 0.0, 0.0, 0.0, 0.0, 0.0, 0.0, 0.0, 0.0, 0.0, 0.0, 0.0, 0.0, 0.0, 0.0, 0.0, 0.0, 0.0, 0.0, 0.0, 0.0, 0.0, 0.0, 0.0, 0.0, 0.0, 0.0, 0.0, 0.0, 0.0, 0.0, 0.0, 0.0, 0.0, 0.0, 0.0, 0.0, 0.0, 0.0, 0.0, 0.0, 0.0, 0.0, 0.0, 0.0, 0.0, 0.0, 0.0, 0.0, 0.0, 0.0, 0.0, 0.0, 0.0, 0.0, 0.0, 0.0, 0.0, 0.0, 0.0, 0.0, 0.0, 0.0, 0.0, 0.0, 0.0, 0.0, 0.0, 0.0, 0.0, 0.0, 0.0, 0.0, 0.0, 0.0, 0.0, 0.0, 0.0, 0.0, 0.0, 0.0, 0.0, 0.0, 0.0, 0.0, 0.0, 0.0, 0.0, 0.0, 0.0, 0.0, 0.0, 0.0, 0.0, 0.0, 0.0, 0.0, 0.0, 0.0, 0.0, 0.0, 0.0, 0.0, 0.0, 0.0, 0.0, 0.0, 0.0, 0.0, 0.0, 0.0, 0.0, 0.0, 0.0, 0.0, 0.0, 0.0, 0.0, 0.0, 0.0, 0.0, 0.0, 0.0, 0.0, 0.0, 0.0, 0.0, 0.0, 0.0, 0.0, 0.0, 0.0, 0.0, 0.0, 0.0, 0.0, 0.0, 0.0, 0.0, 0.0, 0.0, 0.0, 0.0, 0.0, 0.0, 0.0, 0.0, 0.0, 0.0, 0.0, 0.0, 0.0, 0.0, 0.0, 0.0, 0.0, 0.0, 0.0, 0.0, 0.0, 0.0, 0.0, 0.0, 0.0, 0.0, 0.0, 0.0, 0.0, 0.0, 0.0, 0.0, 0.0, 0.0, 0.0, 0.0, 0.0, 0.0, 0.0, 0.0, 0.0, 0.0, 0.0, 0.0, 0.0, 0.0, 0.0, 0.0, 0.0, 0.0, 0.0, 0.0, 0.0, 0.0, 0.0, 0.0, 0.0, 0.0, 0.0, 0.0, 0.0, 0.0, 0.0, 0.0, 0.0, 0.0, 0.0, 0.0, 0.0, 0.0, 0.0, 0.0, 0.0, 0.0, 0.0, 0.0, 0.0, 0.0, 0.0, 0.0, 0.0, 0.0, 0.0, 0.0, 0.0, 0.0, 0.0, 0.0, 0.0, 0.0, 0.0, 0.0, 0.0, 0.0, 0.0, 0.0, 0.0, 0.0, 0.0, 0.0, 0.0, 0.0, 0.0, 0.0, 0.0, 0.0, 0.0, 0.0, 0.0, 0.0, 0.0, 0.0, 0.0, 0.0, 0.0, 0.0, 0.0, 0.0, 0.0, 0.0, 0.0, 0.0, 0.0, 0.0, 0.0, 0.0, 0.0, 0.0, 0.0, 0.0, 0.0, 0.0, 0.0, 0.0, 0.0, 0.0, 0.0, 0.0, 0.0, 0.0, 0.0, 0.0, 0.0, 0.0, 0.0, 0.0, 0.0, 0.0, 0.0, 0.0, 0.0, 0.0, 0.0, 0.0, 0.0, 0.0, 0.0, 0.0, 0.0, 0.0, 0.0, 0.0, 0.0, 0.0, 0.0, 0.0, 0.0, 0.0, 0.0, 0.0, 0.0, 0.0, 0.0, 0.0, 0.0, 0.0, 0.0, 0.0, 0.0, 0.0, 0.0, 0.0, 0.0, 0.0, 0.0, 0.0, 0.0, 0.0, 0.0, 0.0, 0.0, 0.0, 0.0, 0.0, 0.0, 0.0, 0.0, 0.0, 0.0, 0.0, 0.0, 0.0, 0.0, 0.0, 0.0, 0.0, 0.0, 0.0, 0.0, 0.0, 0.0, 0.0, 0.0, 0.0, 0.0, 0.0, 0.0, 0.0, 0.0, 0.0, 0.0, 0.0, 0.0, 0.0, 0.0, 0.0, 0.0, 0.0, 0.0, 0.0, 0.0, 0.0, 0.0, 0.0, 0.0, 0.0, 0.0, 0.0, 0.0, 0.0, 0.0, 0.0, 0.0, 0.0, 0.0, 0.0, 0.0, 0.0, 0.0, 0.0, 0.0, 0.0, 0.0, 0.0, 0.0, 0.0, 0.0, 0.0, 0.0, 0.0, 0.0, 0.0, 0.0, 0.0, 0.0, 0.0, 0.0, 0.0, 0.0, 0.0, 0.0, 0.0, 0.0, 0.0, 0.0, 0.0, 0.0, 0.0, 0.0, 0.0, 0.0, 0.0, 0.0, 0.0, 0.0, 0.0, 0.0, 0.0, 0.0, 0.0, 0.0, 0.0, 0.0, 0.0, 0.0, 0.0, 0.0, 0.0, 0.0, 0.0, 0.0, 0.0, 0.0, 0.0, 0.0, 0.0, 0.0, 0.0, 0.0, 0.0, 0.0, 0.0, 0.0, 0.0, 0.0, 0.0, 0.0, 0.0, 0.0, 0.0, 0.0, 0.0, 0.0, 0.0, 0.0, 0.0, 0.0, 0.0, 0.0, 0.0, 0.0, 0.0, 0.0, 0.0, 0.0, 0.0, 0.0, 0.0, 0.0, 0.0, 0.0, 0.0, 0.0, 0.0, 0.0, 0.0, 0.0, 0.0, 0.0, 0.0, 0.0, 0.0, 0.0, 0.0, 0.0, 0.0, 0.0, 0.0, 0.0, 0.0, 0.0, 0.0, 0.0, 0.0, 0.0, 0.0, 0.0, 0.0, 0.0, 0.0, 0.0, 0.0, 0.0, 0.0, 0.0, 0.0, 0.0, 0.0, 0.0, 0.0, 0.0, 0.0, 0.0, 0.0, 0.0, 0.0, 0.0, 0.0, 0.0, 0.0, 0.0, 0.0, 0.0, 0.0, 0.0, 0.0, 0.0, 0.0, 0.0, 0.0, 0.0, 0.0, 0.0, 0.0, 0.0, 0.0, 0.0, 0.0, 0.0, 0.0, 0.0, 0.0, 0.0, 0.0, 0.0, 0.0, 0.0, 0.0, 0.0, 0.0, 0.0, 0.0, 0.0, 0.0, 0.0, 0.0, 0.0, 0.0, 0.0, 0.0, 0.0, 0.0, 0.0, 0.0, 0.0, 0.0, 0.0, 0.0, 0.0, 0.0, 0.0, 0.0, 0.0, 0.0, 0.0, 0.0, 0.0, 0.0, 0.0, 0.0, 0.0, 0.0, 0.0, 0.0, 0.0, 0.0, 0.0, 0.0, 0.0, 0.0, 0.0, 0.0, 0.0, 0.0, 0.0, 0.0, 0.0, 0.0, 0.0, 0.0, 0.0, 0.0, 0.0, 0.0, 0.0, 0.0, 0.0, 0.0, 0.0, 0.0, 0.0, 0.0, 0.0, 0.0, 0.0, 0.0, 0.0, 0.0, 0.0, 0.0, 0.0, 0.0, 0.0, 0.0, 0.0, 0.0, 0.0, 0.0, 0.0, 0.0, 0.0, 0.0, 0.0, 0.0, 0.0, 0.0, 0.0, 0.0, 0.0, 0.0, 0.0, 0.0, 0.0, 0.0, 0.0, 0.0, 0.0, 0.0, 0.0, 0.0, 0.0, 0.0, 0.0, 0.0, 0.0, 0.0, 0.0, 0.0, 0.0, 0.0, 0.0, 0.0, 0.0, 0.0, 0.0, 0.0, 0.0, 0.0, 0.0, 0.0, 0.0, 0.0, 0.0, 0.0, 0.0, 0.0, 0.0, 0.0, 0.0, 0.0, 0.0, 0.0, 0.0, 0.0, 0.0, 0.0, 0.0, 0.0, 0.0, 0.0, 0.0, 0.0, 0.0, 0.0, 0.0, 0.0, 0.0, 0.0, 0.0, 0.0, 0.0, 0.0, 0.0, 0.0, 0.0, 0.0, 0.0, 0.0, 0.0, 0.0, 0.0, 0.0, 0.0, 0.0, 0.0, 0.0, 0.0, 0.0, 0.0, 0.0, 0.0])
me_circle_002.materials.append(mat_glass)
me_circle_002.update()
me_beziercurve_001 = bpy.data.meshes.new('BezierCurve.001')
me_beziercurve_001.from_pydata([(-0.02682, 0.01866, -0.004828), (-0.01763, 0.01876, -0.007559), (-0.01656, 0.01988, -0.003689), (-0.02548, 0.01064, -0.00279), (-0.02422, 0.01007, -0.006023), (-0.02103, 0.01018, -0.007502), (-0.01778, 0.0109, -0.006362), (-0.01638, 0.01182, -0.003271), (-0.01917, -0.003322, 0.0002135), (-0.01844, -0.003085, -0.002989), (-0.01657, -0.001074, -0.004808), (-0.01466, 0.001532, -0.004179), (-0.01382, 0.003207, -0.001469), (-0.002482, -0.007378, 0.0009873), (-0.002702, -0.006905, -0.002198), (-0.003182, -0.004338, -0.004096), (-0.003642, -0.001183, -0.003595), (-0.003811, 0.0007134, -0.0009884), (0.01309, 0.0005522, -0.001137), (0.01227, 0.0007137, -0.004107), (0.01031, 0.002451, -0.005736), (0.00836, 0.004746, -0.005072), (0.007561, 0.006255, -0.002502), (0.02047, 0.01437, -0.005557), (0.01945, 0.01417, -0.008269), (0.01698, 0.01494, -0.009593), (0.01451, 0.01623, -0.008754), (0.01349, 0.01728, -0.006244), (0.0255, 0.03, -0.007411), (0.02097, 0.02805, -0.01126), (0.03286, 0.08092, -0.01963), (0.02498, 0.1198, -0.02858), (0.02879, 0.1165, -0.02786), (0.02793, 0.119, -0.02844), (0.02519, 0.1133, -0.04299), (0.02899, 0.1106, -0.04095), (0.02814, 0.1127, -0.04246), (0.02608, 0.1018, -0.05383), (0.0298, 0.1002, -0.05079), (0.02901, 0.1016, -0.05301), (0.02751, 0.0871, -0.05944), (0.03109, 0.08688, -0.05588), (0.03039, 0.08724, -0.05848), (0.02925, 0.0714, -0.05898), (0.03267, 0.07262, -0.05546), (0.03209, 0.07196, -0.05803), (0.03105, 0.0571, -0.0525), (0.03431, 0.05963, -0.04959), (0.03384, 0.05803, -0.05173), (0.03263, 0.04636, -0.04101), (0.03574, 0.04988, -0.03915), (0.03538, 0.04758, -0.04054), (0.03374, 0.04083, -0.02625), (0.03675, 0.04486, -0.02574), (0.03646, 0.0422, -0.02617), (0.03423, 0.04135, -0.01046), (0.0372, 0.04533, -0.01141), (0.03694, 0.04271, -0.0108), (0.03002, 0.105, -0.02519), (0.03015, 0.101, -0.03402), (0.0307, 0.09395, -0.04066), (0.03157, 0.08493, -0.04411), (0.03264, 0.0753, -0.04382), (0.03374, 0.06653, -0.03985), (0.03471, 0.05995, -0.03281), (0.03539, 0.05656, -0.02376), (0.03569, 0.05688, -0.01407), (0.01404, 0.1224, -0.02909), (0.01427, 0.1153, -0.04489), (0.01525, 0.1027, -0.05677), (0.01681, 0.08658, -0.06293), (0.01872, 0.06936, -0.06242), (0.02069, 0.05368, -0.05532), (0.02242, 0.04191, -0.04272), (0.02365, 0.03584, -0.02653), (0.02418, 0.03642, -0.009221), (-0.0368, 0.1228, -0.02873), (-0.03653, 0.1147, -0.04672), (-0.03542, 0.1004, -0.06025), (-0.03365, 0.08206, -0.06725), (-0.03147, 0.06246, -0.06667), (-0.02922, 0.0446, -0.0586), (-0.02726, 0.0312, -0.04425), (-0.02586, 0.0243, -0.02582), (-0.02525, 0.02495, -0.006117), (-0.03748, 0.01621, -0.003978), (-0.03818, 0.01547, -0.02662), (-0.03978, 0.0234, -0.0478), (-0.04205, 0.03879, -0.06429), (-0.04462, 0.05931, -0.07357), (-0.04713, 0.08183, -0.07423), (-0.04917, 0.1029, -0.06618), (-0.05044, 0.1194, -0.05064), (-0.05075, 0.1287, -0.02997), (0.04052, 0.08176, -0.01989), (0.02711, 0.1287, -0.03066), (0.03587, 0.1212, -0.02901), (0.03292, 0.1266, -0.03023), (0.02737, 0.1208, -0.04822), (0.03609, 0.1147, -0.0435), (0.03316, 0.1191, -0.04678), (0.02846, 0.1068, -0.06142), (0.03698, 0.1031, -0.0544), (0.03418, 0.1059, -0.05923), (0.03019, 0.08888, -0.06826), (0.03841, 0.08834, -0.06005), (0.03582, 0.08903, -0.06568), (0.03232, 0.06975, -0.06769), (0.04017, 0.07255, -0.05958), (0.03782, 0.07099, -0.06515), (0.03451, 0.05232, -0.05981), (0.04198, 0.05816, -0.05307), (0.03989, 0.05455, -0.05772), (0.03643, 0.03924, -0.04581), (0.04356, 0.04736, -0.04151), (0.0417, 0.04222, -0.04451), (0.03779, 0.03251, -0.02782), (0.04469, 0.0418, -0.02666), (0.04299, 0.03586, -0.02755), (0.03838, 0.03314, -0.008589), (0.04518, 0.04233, -0.01078), (0.04355, 0.03646, -0.009406), (0.03748, 0.1076, -0.02587), (0.03762, 0.1033, -0.03536), (0.0382, 0.09577, -0.0425), (0.03914, 0.08608, -0.0462), (0.04029, 0.07573, -0.0459), (0.04148, 0.0663, -0.04163), (0.04252, 0.05923, -0.03406), (0.04325, 0.05558, -0.02433), (0.04357, 0.05593, -0.01392), (0.009167, 0.1295, -0.03069), (0.009446, 0.1211, -0.04926), (0.01059, 0.1063, -0.06322), (0.01243, 0.0874, -0.07045), (0.01467, 0.06717, -0.06986), (0.01699, 0.04873, -0.06152), (0.01902, 0.0349, -0.04671), (0.02046, 0.02778, -0.02769), (-0.03437, 0.1289, -0.03018), (-0.03406, 0.1199, -0.05029), (-0.03283, 0.1039, -0.06541), (-0.03084, 0.08336, -0.07324), (-0.0284, 0.06145, -0.07259), (-0.0259, 0.04149, -0.06356), (-0.02369, 0.02651, -0.04753), (-0.02213, 0.01879, -0.02692), (-0.05537, 0.1244, -0.02892), (-0.05385, 0.1228, -0.02859), (-0.05508, 0.1157, -0.04821), (-0.05357, 0.1144, -0.04726), (-0.05389, 0.1003, -0.06271), (-0.05241, 0.09957, -0.0613), (-0.05199, 0.08065, -0.07022), (-0.05057, 0.08052, -0.06857), (-0.04966, 0.05964, -0.0696), (-0.04831, 0.06017, -0.06797), (-0.04725, 0.04049, -0.06094), (-0.04598, 0.04163, -0.05959), (-0.04514, 0.02613, -0.04556), (-0.04394, 0.02772, -0.0447), (-0.04364, 0.01873, -0.0258), (-0.04249, 0.02056, -0.02556), (-0.04299, 0.01942, -0.004674), (-0.04186, 0.02123, -0.005104), (-0.05385, 0.1287, -0.02994), (-0.05529, 0.1265, -0.02942), (-0.05354, 0.1193, -0.05073), (-0.05499, 0.1175, -0.04947), (-0.05226, 0.1028, -0.06637), (-0.05376, 0.1015, -0.06455), (-0.0502, 0.08155, -0.07447), (-0.05178, 0.08103, -0.07236), (-0.04769, 0.0589, -0.0738), (-0.04935, 0.05918, -0.07171), (-0.04509, 0.03825, -0.06447), (-0.04685, 0.03928, -0.06271), (-0.04282, 0.02276, -0.04788), (-0.04465, 0.02434, -0.04672), (-0.0412, 0.01479, -0.02658), (-0.0431, 0.01665, -0.02617), (-0.0405, 0.01554, -0.003794), (-0.04242, 0.01737, -0.004203), (-0.02486, 0.01758, -0.008306), (-0.009206, 0.08538, -0.07185), (-0.02101, 0.01776, -0.009414), (-0.01112, 0.1051, -0.06431), (-0.01231, 0.1205, -0.04977), (-0.0126, 0.1292, -0.03043), (-0.006866, 0.06431, -0.07122), (-0.004453, 0.04511, -0.06254), (-0.002336, 0.0307, -0.04712), (-0.0008358, 0.02329, -0.02731), (-0.0001814, 0.02398, -0.006117), (0.01633, 0.02736, -0.006717), (0.02419, 0.02906, -0.01039), (0.01762, 0.02718, -0.009877)], [], [(183, 4, 3, 0), (185, 5, 4, 183), (1, 6, 5, 185), (2, 7, 6, 1), (4, 9, 8, 3), (5, 10, 9, 4), (6, 11, 10, 5), (7, 12, 11, 6), (9, 14, 13, 8), (10, 15, 14, 9), (11, 16, 15, 10), (12, 17, 16, 11), (14, 19, 18, 13), (15, 20, 19, 14), (16, 21, 20, 15), (17, 22, 21, 16), (19, 24, 23, 18), (20, 25, 24, 19), (21, 26, 25, 20), (22, 27, 26, 21), (24, 195, 28, 23), (25, 29, 195, 24), (26, 196, 29, 25), (27, 194, 196, 26), (61, 62, 30), (62, 63, 30), (63, 64, 30), (64, 65, 30), (65, 66, 30), (58, 59, 30), (59, 60, 30), (60, 61, 30), (155, 153, 172, 174), (157, 155, 174, 176), (159, 157, 176, 178), (161, 159, 178, 180), (163, 161, 180, 182), (149, 147, 166, 168), (151, 149, 168, 170), (153, 151, 170, 172), (35, 32, 33, 36), (36, 33, 31, 34), (38, 35, 36, 39), (39, 36, 34, 37), (41, 38, 39, 42), (42, 39, 37, 40), (44, 41, 42, 45), (45, 42, 40, 43), (47, 44, 45, 48), (48, 45, 43, 46), (50, 47, 48, 51), (51, 48, 46, 49), (53, 50, 51, 54), (54, 51, 49, 52), (56, 53, 54, 57), (57, 54, 52, 55), (38, 41, 61, 60), (35, 38, 60, 59), (32, 35, 59, 58), (53, 56, 66, 65), (50, 53, 65, 64), (47, 50, 64, 63), (44, 47, 63, 62), (41, 44, 62, 61), (37, 34, 68, 69), (34, 31, 67, 68), (55, 52, 74, 75), (52, 49, 73, 74), (49, 46, 72, 73), (46, 43, 71, 72), (43, 40, 70, 71), (40, 37, 69, 70), (69, 68, 77, 78), (68, 67, 76, 77), (75, 74, 83, 84), (74, 73, 82, 83), (73, 72, 81, 82), (72, 71, 80, 81), (71, 70, 79, 80), (70, 69, 78, 79), (125, 94, 126), (126, 94, 127), (127, 94, 128), (128, 94, 129), (129, 94, 130), (122, 94, 123), (123, 94, 124), (124, 94, 125), (89, 173, 171, 90), (142, 90, 91, 141), (88, 175, 173, 89), (87, 177, 175, 88), (86, 179, 177, 87), (85, 181, 179, 86), (92, 167, 165, 93), (91, 169, 167, 92), (90, 171, 169, 91), (99, 100, 97, 96), (100, 98, 95, 97), (102, 103, 100, 99), (103, 101, 98, 100), (105, 106, 103, 102), (106, 104, 101, 103), (108, 109, 106, 105), (109, 107, 104, 106), (111, 112, 109, 108), (112, 110, 107, 109), (114, 115, 112, 111), (115, 113, 110, 112), (117, 118, 115, 114), (118, 116, 113, 115), (120, 121, 118, 117), (121, 119, 116, 118), (102, 124, 125, 105), (99, 123, 124, 102), (96, 122, 123, 99), (117, 129, 130, 120), (114, 128, 129, 117), (111, 127, 128, 114), (108, 126, 127, 111), (105, 125, 126, 108), (101, 133, 132, 98), (98, 132, 131, 95), (116, 138, 137, 113), (113, 137, 136, 110), (110, 136, 135, 107), (107, 135, 134, 104), (104, 134, 133, 101), (186, 141, 140, 187), (187, 140, 139, 188), (134, 184, 186, 133), (192, 146, 145, 191), (191, 145, 144, 190), (190, 144, 143, 189), (189, 143, 142, 184), (184, 142, 141, 186), (77, 76, 148, 150), (78, 77, 150, 152), (79, 78, 152, 154), (80, 79, 154, 156), (81, 80, 156, 158), (82, 81, 158, 160), (83, 82, 160, 162), (84, 83, 162, 164), (150, 148, 147, 149), (152, 150, 149, 151), (154, 152, 151, 153), (156, 154, 153, 155), (158, 156, 155, 157), (160, 158, 157, 159), (162, 160, 159, 161), (164, 162, 161, 163), (168, 166, 165, 167), (170, 168, 167, 169), (172, 170, 169, 171), (174, 172, 171, 173), (176, 174, 173, 175), (178, 176, 175, 177), (180, 178, 177, 179), (182, 180, 179, 181), (141, 91, 92, 140), (140, 92, 93, 139), (183, 86, 146, 185), (146, 86, 87, 145), (145, 87, 88, 144), (144, 88, 89, 143), (143, 89, 90, 142), (0, 85, 86, 183), (135, 189, 184, 134), (136, 190, 189, 135), (137, 191, 190, 136), (138, 192, 191, 137), (132, 187, 188, 131), (133, 186, 187, 132), (196, 192, 138, 29), (192, 1, 185, 146), (193, 2, 1, 192), (194, 193, 192, 196), (116, 195, 29, 138), (119, 28, 195, 116)])
me_beziercurve_001.polygons.foreach_set('use_smooth', [True] * 180)
_uv = me_beziercurve_001.uv_layers.new(name='UVMap')
_uv.uv.foreach_set('vector', [0.0, 0.5, 0.1667, 0.5, 0.1667, 0.375, 0.0, 0.375, 0.0, 0.625, 0.1667, 0.625, 0.1667, 0.5, 0.0, 0.5, 0.0, 0.75, 0.1667, 0.75, 0.1667, 0.625, 0.0, 0.625, 0.0, 0.875, 0.1667, 0.875, 0.1667, 0.75, 0.0, 0.75, 0.1667, 0.5, 0.3333, 0.5, 0.3333, 0.375, 0.1667, 0.375, 0.1667, 0.625, 0.3333, 0.625, 0.3333, 0.5, 0.1667, 0.5, 0.1667, 0.75, 0.3333, 0.75, 0.3333, 0.625, 0.1667, 0.625, 0.1667, 0.875, 0.3333, 0.875, 0.3333, 0.75, 0.1667, 0.75, 0.3333, 0.5, 0.5, 0.5, 0.5, 0.375, 0.3333, 0.375, 0.3333, 0.625, 0.5, 0.625, 0.5, 0.5, 0.3333, 0.5, 0.3333, 0.75, 0.5, 0.75, 0.5, 0.625, 0.3333, 0.625, 0.3333, 0.875, 0.5, 0.875, 0.5, 0.75, 0.3333, 0.75, 0.5, 0.5, 0.6667, 0.5, 0.6667, 0.375, 0.5, 0.375, 0.5, 0.625, 0.6667, 0.625, 0.6667, 0.5, 0.5, 0.5, 0.5, 0.75, 0.6667, 0.75, 0.6667, 0.625, 0.5, 0.625, 0.5, 0.875, 0.6667, 0.875, 0.6667, 0.75, 0.5, 0.75, 0.6667, 0.5, 0.8333, 0.5, 0.8333, 0.375, 0.6667, 0.375, 0.6667, 0.625, 0.8333, 0.625, 0.8333, 0.5, 0.6667, 0.5, 0.6667, 0.75, 0.8333, 0.75, 0.8333, 0.625, 0.6667, 0.625, 0.6667, 0.875, 0.8333, 0.875, 0.8333, 0.75, 0.6667, 0.75, 0.8333, 0.5, 1.0, 0.5, 1.0, 0.375, 0.8333, 0.375, 0.8333, 0.625, 1.0, 0.625, 1.0, 0.5, 0.8333, 0.5, 0.8333, 0.75, 1.0, 0.75, 1.0, 0.625, 0.8333, 0.625, 0.8333, 0.875, 1.0, 0.875, 1.0, 0.75, 0.8333, 0.75, 0.0, 0.0, 0.0, 0.0, 0.0, 0.0, 0.0, 0.0, 0.0, 0.0, 0.0, 0.0, 0.0, 0.0, 0.0, 0.0, 0.0, 0.0, 0.0, 0.0, 0.0, 0.0, 0.0, 0.0, 0.0, 0.0, 0.0, 0.0, 0.0, 0.0, 0.0, 0.0, 0.0, 0.0, 0.0, 0.0, 0.0, 0.0, 0.0, 0.0, 0.0, 0.0, 0.0, 0.0, 0.0, 0.0, 0.0, 0.0, 0.0, 0.0, 0.0, 0.0, 0.0, 0.0, 0.0, 0.0, 0.0, 0.0, 0.0, 0.0, 0.0, 0.0, 0.0, 0.0, 0.0, 0.0, 0.0, 0.0, 0.0, 0.0, 0.0, 0.0, 0.0, 0.0, 0.0, 0.0, 0.0, 0.0, 0.0, 0.0, 0.0, 0.0, 0.0, 0.0, 0.0, 0.0, 0.0, 0.0, 0.0, 0.0, 0.0, 0.0, 0.0, 0.0, 0.0, 0.0, 0.0, 0.0, 0.0, 0.0, 0.0, 0.0, 0.0, 0.0, 0.0, 0.0, 0.0, 0.0, 0.0, 0.0, 0.0, 0.0, 0.0, 0.0, 0.0, 0.0, 0.0, 0.0, 0.0, 0.0, 0.0, 0.0, 0.0, 0.0, 0.0, 0.0, 0.0, 0.0, 0.0, 0.0, 0.0, 0.0, 0.0, 0.0, 0.0, 0.0, 0.0, 0.0, 0.0, 0.0, 0.0, 0.0, 0.0, 0.0, 0.0, 0.0, 0.0, 0.0, 0.0, 0.0, 0.0, 0.0, 0.0, 0.0, 0.0, 0.0, 0.0, 0.0, 0.0, 0.0, 0.0, 0.0, 0.0, 0.0, 0.0, 0.0, 0.0, 0.0, 0.0, 0.0, 0.0, 0.0, 0.0, 0.0, 0.0, 0.0, 0.0, 0.0, 0.0, 0.0, 0.0, 0.0, 0.0, 0.0, 0.0, 0.0, 0.0, 0.0, 0.0, 0.0, 0.0, 0.0, 0.0, 0.0, 0.0, 0.0, 0.0, 0.0, 0.0, 0.0, 0.0, 0.0, 0.0, 0.0, 0.0, 0.0, 0.0, 0.0, 0.0, 0.0, 0.0, 0.0, 0.0, 0.0, 0.0, 0.0, 0.0, 0.0, 0.0, 0.0, 0.0, 0.0, 0.0, 0.0, 0.0, 0.0, 0.0, 0.0, 0.0, 0.0, 0.0, 0.0, 0.0, 0.0, 0.0, 0.0, 0.0, 0.0, 0.0, 0.0, 0.0, 0.0, 0.0, 0.0, 0.0, 0.0, 0.0, 0.0, 0.0, 0.0, 0.0, 0.0, 0.0, 0.0, 0.0, 0.0, 0.0, 0.0, 0.0, 0.0, 0.0, 0.0, 0.0, 0.0, 0.0, 0.0, 0.0, 0.0, 0.0, 0.0, 0.0, 0.0, 0.0, 0.0, 0.0, 0.0, 0.0, 0.0, 0.0, 0.0, 0.0, 0.0, 0.0, 0.0, 0.0, 0.0, 0.0, 0.0, 0.0, 0.0, 0.0, 0.0, 0.0, 0.0, 0.0, 0.0, 0.0, 0.0, 0.0, 0.0, 0.0, 0.0, 0.0, 0.0, 0.0, 0.0, 0.0, 0.0, 0.0, 0.0, 0.0, 0.0, 0.0, 0.0, 0.0, 0.0, 0.0, 0.0, 0.0, 0.0, 0.0, 0.0, 0.0, 0.0, 0.0, 0.0, 0.0, 0.0, 0.0, 0.0, 0.0, 0.0, 0.0, 0.0, 0.0, 0.0, 0.0, 0.0, 0.0, 0.0, 0.0, 0.0, 0.0, 0.0, 0.0, 0.0, 0.0, 0.0, 0.0, 0.0, 0.0, 0.0, 0.0, 0.0, 0.0, 0.0, 0.0, 0.0, 0.0, 0.0, 0.0, 0.0, 0.0, 0.0, 0.0, 0.0, 0.0, 0.0, 0.0, 0.0, 0.0, 0.0, 0.0, 0.0, 0.0, 0.0, 0.0, 0.0, 0.0, 0.0, 0.0, 0.0, 0.0, 0.0, 0.0, 0.0, 0.0, 0.0, 0.0, 0.0, 0.0, 0.0, 0.0, 0.0, 0.0, 0.0, 0.0, 0.0, 0.0, 0.0, 0.0, 0.0, 0.0, 0.0, 0.0, 0.0, 0.0, 0.0, 0.0, 0.0, 0.0, 0.0, 0.0, 0.0, 0.0, 0.0, 0.0, 0.0, 0.0, 0.0, 0.0, 0.0, 0.0, 0.0, 0.0, 0.0, 0.0, 0.0, 0.0, 0.0, 0.0, 0.0, 0.0, 0.0, 0.0, 0.0, 0.0, 0.0, 0.0, 0.0, 0.0, 0.0, 0.0, 0.0, 0.0, 0.0, 0.0, 0.0, 0.0, 0.0, 0.0, 0.0, 0.0, 0.0, 0.0, 0.0, 0.0, 0.0, 0.0, 0.0, 0.0, 0.0, 0.0, 0.0, 0.0, 0.0, 0.0, 0.0, 0.0, 0.0, 0.0, 0.0, 0.0, 0.0, 0.0, 0.0, 0.0, 0.0, 0.0, 0.0, 0.0, 0.0, 0.0, 0.0, 0.0, 0.0, 0.0, 0.0, 0.0, 0.0, 0.0, 0.0, 0.0, 0.0, 0.0, 0.0, 0.0, 0.0, 0.0, 0.0, 0.0, 0.0, 0.0, 0.0, 0.0, 0.0, 0.0, 0.0, 0.0, 0.0, 0.0, 0.0, 0.0, 0.0, 0.0, 0.0, 0.0, 0.0, 0.0, 0.0, 0.0, 0.0, 0.0, 0.0, 0.0, 0.0, 0.0, 0.0, 0.0, 0.0, 0.0, 0.0, 0.0, 0.0, 0.0, 0.0, 0.0, 0.0, 0.0, 0.0, 0.0, 0.0, 0.0, 0.0, 0.0, 0.0, 0.0, 0.0, 0.0, 0.0, 0.0, 0.0, 0.0, 0.0, 0.0, 0.0, 0.0, 0.0, 0.0, 0.0, 0.0, 0.0, 0.0, 0.0, 0.0, 0.0, 0.0, 0.0, 0.0, 0.0, 0.0, 0.0, 0.0, 0.0, 0.0, 0.0, 0.0, 0.0, 0.0, 0.0, 0.0, 0.0, 0.0, 0.0, 0.0, 0.0, 0.0, 0.0, 0.0, 0.0, 0.0, 0.0, 0.0, 0.0, 0.0, 0.0, 0.0, 0.0, 0.0, 0.0, 0.0, 0.0, 0.0, 0.0, 0.0, 0.0, 0.0, 0.0, 0.0, 0.0, 0.0, 0.0, 0.0, 0.0, 0.0, 0.0, 0.0, 0.0, 0.0, 0.0, 0.0, 0.0, 0.0, 0.0, 0.0, 0.0, 0.0, 0.0, 0.0, 0.0, 0.0, 0.0, 0.0, 0.0, 0.0, 0.0, 0.0, 0.0, 0.0, 0.0, 0.0, 0.0, 0.0, 0.0, 0.0, 0.0, 0.0, 0.0, 0.0, 0.0, 0.0, 0.0, 0.0, 0.0, 0.0, 0.0, 0.0, 0.0, 0.0, 0.0, 0.0, 0.0, 0.0, 0.0, 0.0, 0.0, 0.0, 0.0, 0.0, 0.0, 0.0, 0.0, 0.0, 0.0, 0.0, 0.0, 0.0, 0.0, 0.0, 0.0, 0.0, 0.0, 0.0, 0.0, 0.0, 0.0, 0.0, 0.0, 0.0, 0.0, 0.0, 0.0, 0.0, 0.0, 0.0, 0.0, 0.0, 0.0, 0.0, 0.0, 0.0, 0.0, 0.0, 0.0, 0.0, 0.0, 0.0, 0.0, 0.0, 0.0, 0.0, 0.0, 0.0, 0.0, 0.0, 0.0, 0.0, 0.0, 0.0, 0.0, 0.0, 0.0, 0.0, 0.0, 0.0, 0.0, 0.0, 0.0, 0.0, 0.0, 0.0, 0.0, 0.0, 0.0, 0.0, 0.0, 0.0, 0.0, 0.0, 0.0, 0.0, 0.0, 0.0, 0.0, 0.0, 0.0, 0.0, 0.0, 0.0, 0.0, 0.0, 0.0, 0.0, 0.0, 0.0, 0.0, 0.0, 0.0, 0.0, 0.0, 0.0, 0.0, 0.0, 0.0, 0.0, 0.0, 0.0, 0.0, 0.0, 0.0, 0.0, 0.0, 0.0, 0.0, 0.0, 0.0, 0.0, 0.0, 0.0, 0.0, 0.0, 0.0, 0.0, 0.0, 0.0, 0.0, 0.0, 0.0, 0.0, 0.0, 0.0, 0.0, 0.0, 0.0, 0.0, 0.0, 0.0, 0.0, 0.0, 0.0, 0.0, 0.0, 0.0, 0.0, 0.0, 0.0, 0.0, 0.0, 0.0, 0.0, 0.0, 0.0, 0.0, 0.0, 0.0, 0.0, 0.0, 0.0, 0.0, 0.0, 0.0, 0.0, 0.0, 0.0, 0.0, 0.0, 0.0, 0.0, 0.0, 0.0, 0.0, 0.0, 0.0, 0.0, 0.0, 0.0, 0.0, 0.0, 0.0, 0.0, 0.0, 0.0, 0.0, 0.0, 0.0, 0.0, 0.0, 0.0, 0.0, 0.0, 0.0, 0.0, 0.0, 0.0, 0.0, 0.0, 0.0, 0.0, 0.0, 0.0, 0.0, 0.0, 0.0, 0.0, 0.0, 0.0, 0.0, 0.0, 0.0, 0.0, 0.0, 0.0, 0.0, 0.0, 0.0, 0.0, 0.0, 0.0, 0.0, 0.0, 0.0, 0.0, 0.0, 0.0, 0.0, 0.0, 0.0, 0.0, 0.0, 0.0, 0.0, 0.0, 0.0, 0.0, 0.0, 0.0, 0.0, 0.0, 0.0, 0.0, 0.0, 0.0, 0.0, 0.0, 0.0, 0.0, 0.0, 0.0, 0.0, 0.0, 0.0, 0.0, 0.0, 0.0, 0.0, 0.0, 0.0, 0.0, 0.0, 0.0, 0.0, 0.0, 0.0, 0.0, 0.0, 0.0, 0.0, 0.0, 0.0, 0.0, 0.0, 0.0, 0.0, 0.0, 0.0, 0.0, 0.0, 0.0, 0.0, 0.0, 0.0, 0.0, 0.0, 0.0, 0.0, 0.0, 0.0, 0.0, 0.0, 0.0, 0.0, 0.0, 0.0, 0.0, 0.0, 0.0, 0.0, 0.0, 0.0, 0.0, 0.0, 0.0, 0.0, 0.0, 0.0, 0.0, 0.0, 0.0, 0.0, 0.0, 0.0, 0.0, 0.0, 0.0, 0.0, 0.0, 0.0, 0.0, 0.0, 0.0, 0.0, 0.0, 0.0, 0.0, 0.0, 0.0, 0.0, 0.0, 0.0, 0.0, 0.0, 0.0, 0.0, 0.0, 0.0, 0.0, 0.0, 0.0, 0.0, 0.0, 0.0, 0.0, 0.0, 0.0, 0.0, 0.0, 0.0, 0.0, 0.0, 0.0, 0.0, 0.0, 0.0, 0.0, 0.0, 0.0, 0.0, 0.0, 0.0, 0.0, 0.0, 0.0, 0.0, 0.0, 0.0, 0.0, 0.0, 0.0, 0.0, 0.0, 0.0, 0.0, 0.0, 0.0, 0.0, 0.0, 0.0, 0.0, 0.0, 0.0, 0.0, 0.0, 0.0, 0.0, 0.0, 0.0, 0.0, 0.0, 0.0, 0.0, 0.0, 0.0, 0.0, 0.0, 0.0, 0.0, 0.0, 0.0, 0.0, 0.0, 0.0, 0.0, 0.0, 0.0, 0.0, 0.0, 0.0, 0.0, 0.0, 0.0, 0.0, 0.0, 0.0, 0.0, 0.0, 0.0, 0.0, 0.0, 0.0, 0.0, 0.0, 0.0, 0.0, 0.0, 0.0, 0.0, 0.0, 0.0, 0.0, 0.0, 0.0, 0.0, 0.0, 0.0, 0.0, 0.0, 0.0, 0.0, 0.0, 0.0, 0.0, 0.0, 0.0, 0.0, 0.0, 0.0, 0.0, 0.0, 0.0, 0.0, 0.0, 0.0, 0.0, 0.0, 0.0, 0.0, 0.0, 0.0, 0.0, 0.0, 0.0, 0.0, 0.0, 0.0, 0.0, 0.0, 0.0, 0.0, 0.0, 0.0, 0.0, 0.0, 0.0, 0.0, 0.0, 0.0, 0.0, 0.0, 0.0, 0.0, 0.0, 0.0, 0.0, 0.0, 0.0, 0.0, 0.0, 0.0, 0.0, 0.0, 0.0, 0.0, 0.0, 0.0, 0.0, 0.0, 0.0, 0.0, 0.0, 0.0, 0.0, 0.0, 0.0, 0.0, 0.0, 0.0, 0.0, 0.0, 0.0, 0.0, 0.0, 0.0, 0.0, 0.0, 0.0, 0.0, 0.0, 0.0, 0.0, 0.0, 0.0, 0.0, 0.0, 0.0, 0.0, 0.0, 0.0, 0.0, 0.0, 0.0, 0.0, 0.0, 0.0, 0.0, 0.0, 0.0, 0.0, 0.0, 0.0, 0.0, 0.0, 0.0, 0.0, 0.0, 0.0, 0.0, 0.0, 0.0, 0.0, 0.0, 0.0, 0.0, 0.0, 0.0, 0.0, 0.0])
me_beziercurve_001.materials.append(mat_cupglass)
me_beziercurve_001.auto_texspace = False
me_beziercurve_001.update()
me_cube = bpy.data.meshes.new('Cube')
me_cube.from_pydata([(-0.009786, -0.006467, -0.002144), (-0.009786, 0.006467, -0.002144), (0.01101, -0.006467, -0.002235), (0.01101, 0.006467, -0.002235), (-0.01131, 0.003837, -0.002473), (-0.01212, 2.039e-09, -0.002637), (-0.01131, -0.003837, -0.002473), (-0.01132, -0.007411, -0.001203), (-0.01213, -0.007885, 0.0001644), (-0.01213, 0.007885, 0.0001644), (-0.01132, 0.007411, -0.001203), (0.007558, 0.007411, -0.002555), (0.001704, 0.007885, -0.002698), (-0.004644, 0.007411, -0.002502), (0.01285, 0.007885, 5.545e-05), (0.01224, 0.007411, -0.001305), (0.01225, -0.003837, -0.002575), (0.01286, 1.951e-09, -0.002746), (0.01225, 0.003837, -0.002575), (0.01285, -0.007885, 5.545e-05), (0.01224, -0.007411, -0.001305), (-0.004644, -0.007411, -0.002502), (0.001704, -0.007885, -0.002698), (0.007558, -0.007411, -0.002555), (-0.01521, -0.004089, -0.001275), (-0.01702, -0.004172, 0.0001857), (-0.01701, 1.989e-09, -0.001346), (-0.02072, 2.039e-09, 0.0002018), (-0.01521, 0.004089, -0.001275), (-0.01702, 0.004172, 0.0001857), (-0.005102, 0.009429, -0.001319), (-0.00552, 0.01011, 0.0001356), (0.001719, 0.01011, -0.001427), (0.001729, 0.01086, 0.000104), (0.007904, 0.009429, -0.001376), (0.0082, 0.01011, 7.574e-05), (0.01487, 0.004089, -0.001407), (0.01575, 0.004309, 4.28e-05), (0.01576, 1.913e-09, -0.001488), (0.01673, 2.064e-09, 3.855e-05), (0.01487, -0.004089, -0.001407), (0.01575, -0.004309, 4.28e-05), (0.007904, -0.009429, -0.001376), (0.0082, -0.01011, 7.574e-05), (0.001719, -0.01011, -0.001427), (0.001729, -0.01086, 0.000104), (-0.005102, -0.009429, -0.001319), (-0.00552, -0.01011, 0.0001356), (-0.005094, 0.004089, -0.003217), (0.001727, 0.004309, -0.00349), (0.007912, 0.004089, -0.003274), (-0.005506, 2.014e-09, -0.003458), (0.001745, 2.164e-09, -0.003755), (0.008214, 2.114e-09, -0.003518), (-0.005094, -0.004089, -0.003217), (0.001727, -0.004309, -0.00349), (0.007912, -0.004089, -0.003274), (-0.01702, -0.004172, 0.0001857), (-0.01702, 0.004172, 0.0001857), (0.01575, 0.004309, 4.28e-05), (0.01673, 2.064e-09, 3.855e-05), (0.01575, -0.004309, 4.28e-05), (0.0177, 0.001904, 0.001132), (0.01777, -3.278e-09, 0.001077), (0.0177, -0.001904, 0.001132), (0.09153, 0.004394, 0.001832), (0.0916, -2.334e-09, 0.001781), (0.09153, -0.004394, 0.001832), (0.05788, -3.194e-09, 0.002419), (0.05781, -0.002389, 0.00247), (0.05781, 0.002389, 0.00247), (0.08265, -2.7e-09, 0.001731), (0.08258, 0.003963, 0.001782), (0.08258, -0.003963, 0.001782), (0.02711, 0.001158, 0.003173), (0.02112, 0.001422, 0.002476), (0.0252, 0.001152, 0.003106), (0.023, 0.001249, 0.002851), (0.02719, -0.0001069, 0.003121), (0.0212, -0.0001069, 0.002427), (0.02528, -0.0001069, 0.003055), (0.02308, -0.0001069, 0.002801), (0.02112, -0.001636, 0.002476), (0.02711, -0.001371, 0.003173), (0.023, -0.001463, 0.002851), (0.0252, -0.001366, 0.003106), (-0.00965, -0.006204, -0.001455), (-0.00965, 0.006204, -0.001455), (0.01082, -0.006213, -0.001554), (0.01082, 0.006213, -0.001554), (-0.01116, 0.003699, -0.001752), (-0.01197, 2.085e-09, -0.001903), (-0.01116, -0.003699, -0.001752), (-0.01107, -0.006951, -0.0006642), (-0.01182, -0.007343, 0.000576), (-0.01182, 0.007343, 0.000576), (-0.01107, 0.006951, -0.0006642), (0.007469, 0.007138, -0.001862), (0.001705, 0.007611, -0.002), (-0.004573, 0.007138, -0.001807), (0.01244, 0.007375, 0.0004193), (0.0119, 0.006976, -0.0007957), (0.01203, -0.003705, -0.001869), (0.01264, 1.893e-09, -0.002029), (0.01203, 0.003705, -0.001869), (0.01244, -0.007375, 0.0004193), (0.0119, -0.006976, -0.0007957), (-0.004573, -0.007138, -0.001807), (0.001705, -0.007611, -0.002), (0.007469, -0.007138, -0.001862), (-0.0149, -0.003805, -0.0006524), (-0.01666, -0.003862, 0.0007674), (-0.01671, 2.022e-09, -0.0006575), (-0.02036, 2.091e-09, 0.0008618), (-0.0149, 0.003805, -0.0006524), (-0.01666, 0.003862, 0.0007674), (-0.004985, 0.008888, -0.0008132), (-0.00537, 0.009463, 0.0004787), (0.001718, 0.009561, -0.0009196), (0.001727, 0.01019, 0.0004351), (0.007754, 0.008893, -0.0008743), (0.008012, 0.00947, 0.0004144), (0.01441, 0.003859, -0.0008651), (0.01508, 0.00399, 1.782e-05), (0.01526, 1.89e-09, -0.0009308), (0.01611, 2.08e-09, -0.0003778), (0.01441, -0.003859, -0.0008651), (0.01508, -0.00399, 1.782e-05), (0.007754, -0.008893, -0.0008743), (0.008012, -0.00947, 0.0004144), (0.001718, -0.009561, -0.0009196), (0.001727, -0.01019, 0.0004351), (-0.004985, -0.008888, -0.0008132), (-0.00537, -0.009463, 0.0004787), (-0.005033, 0.003985, -0.002477), (0.001729, 0.004203, -0.002747), (0.007836, 0.003984, -0.002535), (-0.005442, 2.024e-09, -0.002711), (0.001746, 2.19e-09, -0.003005), (0.008137, 2.13e-09, -0.002772), (-0.005033, -0.003985, -0.002477), (0.001729, -0.004203, -0.002747), (0.007836, -0.003984, -0.002535), (-0.01629, -0.003994, 0.0001777), (-0.01629, 0.003994, 0.0001777), (0.01553, 0.004269, -0.0006718), (0.016, 1.786e-09, -0.0001286), (0.01553, -0.004269, -0.0006718), (0.0173, 0.001837, 0.001759), (0.01739, -3.345e-07, 0.001723), (0.0173, -0.001838, 0.00176), (0.09152, 0.004385, 0.002582), (0.09159, -2.307e-09, 0.002531), (0.09152, -0.004385, 0.002582), (0.0579, -2.417e-08, 0.003168), (0.05783, -0.002373, 0.003219), (0.05783, 0.002373, 0.003219), (0.08265, -2.668e-09, 0.002481), (0.08258, 0.003953, 0.002532), (0.08258, -0.003953, 0.002532), (0.02711, 0.001131, 0.003922), (0.0209, 0.001388, 0.003192), (0.02514, 0.001119, 0.003853), (0.02288, 0.001215, 0.003591), (0.02719, -0.0001068, 0.003871), (0.02099, -0.0001066, 0.003147), (0.02522, -0.0001069, 0.003803), (0.02297, -0.0001069, 0.003542), (0.0209, -0.001602, 0.003193), (0.02711, -0.001345, 0.003922), (0.02288, -0.001429, 0.003591), (0.02514, -0.001333, 0.003853)], [(29, 58), (25, 57), (115, 144), (111, 143)], [(24, 25, 27, 26), (26, 27, 29, 28), (0, 7, 24, 6), (7, 8, 25, 24), (28, 29, 9, 10), (4, 28, 10, 1), (5, 26, 28, 4), (6, 24, 26, 5), (30, 31, 33, 32), (32, 33, 35, 34), (1, 10, 30, 13), (10, 9, 31, 30), (34, 35, 14, 15), (11, 34, 15, 3), (12, 32, 34, 11), (13, 30, 32, 12), (36, 37, 39, 38), (38, 39, 41, 40), (3, 15, 36, 18), (15, 14, 37, 36), (40, 41, 19, 20), (16, 40, 20, 2), (17, 38, 40, 16), (18, 36, 38, 17), (42, 43, 45, 44), (44, 45, 47, 46), (2, 20, 42, 23), (20, 19, 43, 42), (46, 47, 8, 7), (21, 46, 7, 0), (22, 44, 46, 21), (23, 42, 44, 22), (48, 49, 52, 51), (49, 50, 53, 52), (51, 52, 55, 54), (52, 53, 56, 55), (1, 13, 48, 4), (13, 12, 49, 48), (12, 11, 50, 49), (11, 3, 18, 50), (50, 18, 17, 53), (53, 17, 16, 56), (56, 16, 2, 23), (55, 56, 23, 22), (54, 55, 22, 21), (6, 54, 21, 0), (5, 51, 54, 6), (4, 48, 51, 5), (41, 39, 60, 61), (39, 37, 59, 60), (61, 60, 63, 64), (60, 59, 62, 63), (83, 78, 68, 69), (73, 71, 66, 67), (71, 72, 65, 66), (63, 62, 75, 79), (64, 63, 79, 82), (68, 70, 72, 71), (69, 68, 71, 73), (74, 78, 80, 76), (76, 80, 81, 77), (77, 81, 79, 75), (78, 83, 85, 80), (80, 85, 84, 81), (81, 84, 82, 79), (78, 74, 70, 68), (110, 112, 113, 111), (112, 114, 115, 113), (86, 92, 110, 93), (93, 110, 111, 94), (114, 96, 95, 115), (90, 87, 96, 114), (91, 90, 114, 112), (92, 91, 112, 110), (116, 118, 119, 117), (118, 120, 121, 119), (87, 99, 116, 96), (96, 116, 117, 95), (120, 101, 100, 121), (97, 89, 101, 120), (98, 97, 120, 118), (99, 98, 118, 116), (122, 124, 125, 123), (124, 126, 127, 125), (89, 104, 122, 101), (101, 122, 123, 100), (126, 106, 105, 127), (102, 88, 106, 126), (103, 102, 126, 124), (104, 103, 124, 122), (128, 130, 131, 129), (130, 132, 133, 131), (88, 109, 128, 106), (106, 128, 129, 105), (132, 93, 94, 133), (107, 86, 93, 132), (108, 107, 132, 130), (109, 108, 130, 128), (134, 137, 138, 135), (135, 138, 139, 136), (137, 140, 141, 138), (138, 141, 142, 139), (87, 90, 134, 99), (99, 134, 135, 98), (98, 135, 136, 97), (97, 136, 104, 89), (136, 139, 103, 104), (139, 142, 102, 103), (142, 109, 88, 102), (141, 108, 109, 142), (140, 107, 108, 141), (92, 86, 107, 140), (91, 92, 140, 137), (90, 91, 137, 134), (127, 147, 146, 125), (125, 146, 145, 123), (147, 150, 149, 146), (146, 149, 148, 145), (169, 155, 154, 164), (159, 153, 152, 157), (157, 152, 151, 158), (149, 165, 161, 148), (150, 168, 165, 149), (154, 157, 158, 156), (155, 159, 157, 154), (160, 162, 166, 164), (162, 163, 167, 166), (163, 161, 165, 167), (164, 166, 171, 169), (166, 167, 170, 171), (167, 165, 168, 170), (164, 154, 156, 160), (27, 25, 111, 113), (29, 27, 113, 115), (25, 8, 94, 111), (9, 29, 115, 95), (33, 31, 117, 119), (35, 33, 119, 121), (31, 9, 95, 117), (14, 35, 121, 100), (37, 14, 100, 123), (19, 41, 127, 105), (45, 43, 129, 131), (47, 45, 131, 133), (43, 19, 105, 129), (8, 47, 133, 94), (41, 61, 147, 127), (59, 37, 123, 145), (61, 64, 150, 147), (62, 59, 145, 148), (66, 65, 151, 152), (67, 66, 152, 153), (65, 72, 158, 151), (69, 73, 159, 155), (72, 70, 156, 158), (73, 67, 153, 159), (74, 76, 162, 160), (76, 77, 163, 162), (77, 75, 161, 163), (85, 83, 169, 171), (84, 85, 171, 170), (82, 84, 170, 168), (70, 74, 160, 156), (75, 62, 148, 161), (83, 69, 155, 169), (64, 82, 168, 150)])
me_cube.polygons.foreach_set('use_smooth', [True] * 166)
_k = {(25, 27): 1.0, (27, 29): 1.0, (8, 25): 1.0, (9, 29): 1.0, (31, 33): 1.0, (33, 35): 1.0, (9, 31): 1.0, (14, 35): 1.0, (14, 37): 1.0, (19, 41): 1.0, (43, 45): 1.0, (45, 47): 1.0, (19, 43): 1.0, (8, 47): 1.0, (41, 61): 1.0, (37, 59): 1.0, (61, 64): 1.0, (59, 62): 1.0, (65, 66): 1.0, (66, 67): 1.0, (65, 72): 1.0, (69, 73): 1.0, (70, 72): 1.0, (67, 73): 1.0, (74, 76): 1.0, (76, 77): 1.0, (75, 77): 1.0, (83, 85): 1.0, (84, 85): 1.0, (82, 84): 1.0, (70, 74): 1.0, (62, 75): 1.0, (69, 83): 1.0, (64, 82): 1.0, (111, 113): 1.0, (113, 115): 1.0, (94, 111): 1.0, (95, 115): 1.0, (117, 119): 1.0, (119, 121): 1.0, (95, 117): 1.0, (100, 121): 1.0, (100, 123): 1.0, (105, 127): 1.0, (129, 131): 1.0, (131, 133): 1.0, (105, 129): 1.0, (94, 133): 1.0, (127, 147): 1.0, (123, 145): 1.0, (147, 150): 1.0, (145, 148): 1.0, (151, 152): 1.0, (152, 153): 1.0, (151, 158): 1.0, (155, 159): 1.0, (156, 158): 1.0, (153, 159): 1.0, (160, 162): 1.0, (162, 163): 1.0, (161, 163): 1.0, (169, 171): 1.0, (170, 171): 1.0, (168, 170): 1.0, (156, 160): 1.0, (148, 161): 1.0, (155, 169): 1.0, (150, 168): 1.0}
me_cube.attributes.new('crease_edge', 'FLOAT', 'EDGE').data.foreach_set('value', [_k.get((min(e.vertices), max(e.vertices)), 0.0) for e in me_cube.edges])
_uv = me_cube.uv_layers.new(name='UVMap')
_uv.uv.foreach_set('vector', [0.4375, 0.0625, 0.5, 0.0625, 0.5, 0.125, 0.4375, 0.125, 0.4375, 0.125, 0.5, 0.125, 0.5, 0.1875, 0.4375, 0.1875, 0.375, 0.0, 0.4375, 0.0, 0.4375, 0.0625, 0.375, 0.0625, 0.4375, 0.0, 0.5, 0.0, 0.5, 0.0625, 0.4375, 0.0625, 0.4375, 0.1875, 0.5, 0.1875, 0.5, 0.25, 0.4375, 0.25, 0.375, 0.1875, 0.4375, 0.1875, 0.4375, 0.25, 0.375, 0.25, 0.375, 0.125, 0.4375, 0.125, 0.4375, 0.1875, 0.375, 0.1875, 0.375, 0.0625, 0.4375, 0.0625, 0.4375, 0.125, 0.375, 0.125, 0.4375, 0.3125, 0.5, 0.3125, 0.5, 0.375, 0.4375, 0.375, 0.4375, 0.375, 0.5, 0.375, 0.5, 0.4375, 0.4375, 0.4375, 0.375, 0.25, 0.4375, 0.25, 0.4375, 0.3125, 0.375, 0.3125, 0.4375, 0.25, 0.5, 0.25, 0.5, 0.3125, 0.4375, 0.3125, 0.4375, 0.4375, 0.5, 0.4375, 0.5, 0.5, 0.4375, 0.5, 0.375, 0.4375, 0.4375, 0.4375, 0.4375, 0.5, 0.375, 0.5, 0.375, 0.375, 0.4375, 0.375, 0.4375, 0.4375, 0.375, 0.4375, 0.375, 0.3125, 0.4375, 0.3125, 0.4375, 0.375, 0.375, 0.375, 0.4375, 0.5625, 0.5, 0.5625, 0.5, 0.625, 0.4375, 0.625, 0.4375, 0.625, 0.5, 0.625, 0.5, 0.6875, 0.4375, 0.6875, 0.375, 0.5, 0.4375, 0.5, 0.4375, 0.5625, 0.375, 0.5625, 0.4375, 0.5, 0.5, 0.5, 0.5, 0.5625, 0.4375, 0.5625, 0.4375, 0.6875, 0.5, 0.6875, 0.5, 0.75, 0.4375, 0.75, 0.375, 0.6875, 0.4375, 0.6875, 0.4375, 0.75, 0.375, 0.75, 0.375, 0.625, 0.4375, 0.625, 0.4375, 0.6875, 0.375, 0.6875, 0.375, 0.5625, 0.4375, 0.5625, 0.4375, 0.625, 0.375, 0.625, 0.4375, 0.8125, 0.5, 0.8125, 0.5, 0.875, 0.4375, 0.875, 0.4375, 0.875, 0.5, 0.875, 0.5, 0.9375, 0.4375, 0.9375, 0.375, 0.75, 0.4375, 0.75, 0.4375, 0.8125, 0.375, 0.8125, 0.4375, 0.75, 0.5, 0.75, 0.5, 0.8125, 0.4375, 0.8125, 0.4375, 0.9375, 0.5, 0.9375, 0.5, 1.0, 0.4375, 1.0, 0.375, 0.9375, 0.4375, 0.9375, 0.4375, 1.0, 0.375, 1.0, 0.375, 0.875, 0.4375, 0.875, 0.4375, 0.9375, 0.375, 0.9375, 0.375, 0.8125, 0.4375, 0.8125, 0.4375, 0.875, 0.375, 0.875, 0.1875, 0.5625, 0.25, 0.5625, 0.25, 0.625, 0.1875, 0.625, 0.25, 0.5625, 0.3125, 0.5625, 0.3125, 0.625, 0.25, 0.625, 0.1875, 0.625, 0.25, 0.625, 0.25, 0.6875, 0.1875, 0.6875, 0.25, 0.625, 0.3125, 0.625, 0.3125, 0.6875, 0.25, 0.6875, 0.125, 0.5, 0.1875, 0.5, 0.1875, 0.5625, 0.125, 0.5625, 0.1875, 0.5, 0.25, 0.5, 0.25, 0.5625, 0.1875, 0.5625, 0.25, 0.5, 0.3125, 0.5, 0.3125, 0.5625, 0.25, 0.5625, 0.3125, 0.5, 0.375, 0.5, 0.375, 0.5625, 0.3125, 0.5625, 0.3125, 0.5625, 0.375, 0.5625, 0.375, 0.625, 0.3125, 0.625, 0.3125, 0.625, 0.375, 0.625, 0.375, 0.6875, 0.3125, 0.6875, 0.3125, 0.6875, 0.375, 0.6875, 0.375, 0.75, 0.3125, 0.75, 0.25, 0.6875, 0.3125, 0.6875, 0.3125, 0.75, 0.25, 0.75, 0.1875, 0.6875, 0.25, 0.6875, 0.25, 0.75, 0.1875, 0.75, 0.125, 0.6875, 0.1875, 0.6875, 0.1875, 0.75, 0.125, 0.75, 0.125, 0.625, 0.1875, 0.625, 0.1875, 0.6875, 0.125, 0.6875, 0.125, 0.5625, 0.1875, 0.5625, 0.1875, 0.625, 0.125, 0.625, 0.5, 0.6875, 0.5, 0.625, 0.5, 0.625, 0.5, 0.6875, 0.5, 0.625, 0.5, 0.5625, 0.5, 0.5625, 0.5, 0.625, 0.5, 0.6875, 0.5, 0.625, 0.5, 0.625, 0.5, 0.6875, 0.5, 0.625, 0.5, 0.5625, 0.5, 0.5625, 0.5, 0.625, 0.5, 0.6875, 0.5, 0.625, 0.5, 0.625, 0.5, 0.6875, 0.5, 0.6901, 0.5, 0.625, 0.5, 0.625, 0.5, 0.6875, 0.5, 0.625, 0.5, 0.5599, 0.5, 0.5625, 0.5, 0.625, 0.5, 0.625, 0.5, 0.5625, 0.5, 0.5625, 0.5, 0.625, 0.5, 0.6875, 0.5, 0.625, 0.5, 0.625, 0.5, 0.6875, 0.5, 0.625, 0.5, 0.5625, 0.5, 0.5599, 0.5, 0.625, 0.5, 0.6875, 0.5, 0.625, 0.5, 0.625, 0.5, 0.6901, 0.5, 0.5625, 0.5, 0.625, 0.5, 0.625, 0.5, 0.5593, 0.5, 0.5593, 0.5, 0.625, 0.5, 0.625, 0.5, 0.5598, 0.5, 0.5598, 0.5, 0.625, 0.5, 0.625, 0.5, 0.5625, 0.5, 0.625, 0.5, 0.6875, 0.5, 0.6907, 0.5, 0.625, 0.5, 0.625, 0.5, 0.6907, 0.5, 0.6902, 0.5, 0.625, 0.5, 0.625, 0.5, 0.6902, 0.5, 0.6875, 0.5, 0.625, 0.5, 0.625, 0.5, 0.5625, 0.5, 0.5625, 0.5, 0.625, 0.4375, 0.0625, 0.4375, 0.125, 0.5, 0.125, 0.5, 0.0625, 0.4375, 0.125, 0.4375, 0.1875, 0.5, 0.1875, 0.5, 0.125, 0.375, 0.0, 0.375, 0.0625, 0.4375, 0.0625, 0.4375, 0.0, 0.4375, 0.0, 0.4375, 0.0625, 0.5, 0.0625, 0.5, 0.0, 0.4375, 0.1875, 0.4375, 0.25, 0.5, 0.25, 0.5, 0.1875, 0.375, 0.1875, 0.375, 0.25, 0.4375, 0.25, 0.4375, 0.1875, 0.375, 0.125, 0.375, 0.1875, 0.4375, 0.1875, 0.4375, 0.125, 0.375, 0.0625, 0.375, 0.125, 0.4375, 0.125, 0.4375, 0.0625, 0.4375, 0.3125, 0.4375, 0.375, 0.5, 0.375, 0.5, 0.3125, 0.4375, 0.375, 0.4375, 0.4375, 0.5, 0.4375, 0.5, 0.375, 0.375, 0.25, 0.375, 0.3125, 0.4375, 0.3125, 0.4375, 0.25, 0.4375, 0.25, 0.4375, 0.3125, 0.5, 0.3125, 0.5, 0.25, 0.4375, 0.4375, 0.4375, 0.5, 0.5, 0.5, 0.5, 0.4375, 0.375, 0.4375, 0.375, 0.5, 0.4375, 0.5, 0.4375, 0.4375, 0.375, 0.375, 0.375, 0.4375, 0.4375, 0.4375, 0.4375, 0.375, 0.375, 0.3125, 0.375, 0.375, 0.4375, 0.375, 0.4375, 0.3125, 0.4375, 0.5625, 0.4375, 0.625, 0.5, 0.625, 0.5, 0.5625, 0.4375, 0.625, 0.4375, 0.6875, 0.5, 0.6875, 0.5, 0.625, 0.375, 0.5, 0.375, 0.5625, 0.4375, 0.5625, 0.4375, 0.5, 0.4375, 0.5, 0.4375, 0.5625, 0.5, 0.5625, 0.5, 0.5, 0.4375, 0.6875, 0.4375, 0.75, 0.5, 0.75, 0.5, 0.6875, 0.375, 0.6875, 0.375, 0.75, 0.4375, 0.75, 0.4375, 0.6875, 0.375, 0.625, 0.375, 0.6875, 0.4375, 0.6875, 0.4375, 0.625, 0.375, 0.5625, 0.375, 0.625, 0.4375, 0.625, 0.4375, 0.5625, 0.4375, 0.8125, 0.4375, 0.875, 0.5, 0.875, 0.5, 0.8125, 0.4375, 0.875, 0.4375, 0.9375, 0.5, 0.9375, 0.5, 0.875, 0.375, 0.75, 0.375, 0.8125, 0.4375, 0.8125, 0.4375, 0.75, 0.4375, 0.75, 0.4375, 0.8125, 0.5, 0.8125, 0.5, 0.75, 0.4375, 0.9375, 0.4375, 1.0, 0.5, 1.0, 0.5, 0.9375, 0.375, 0.9375, 0.375, 1.0, 0.4375, 1.0, 0.4375, 0.9375, 0.375, 0.875, 0.375, 0.9375, 0.4375, 0.9375, 0.4375, 0.875, 0.375, 0.8125, 0.375, 0.875, 0.4375, 0.875, 0.4375, 0.8125, 0.1875, 0.5625, 0.1875, 0.625, 0.25, 0.625, 0.25, 0.5625, 0.25, 0.5625, 0.25, 0.625, 0.3125, 0.625, 0.3125, 0.5625, 0.1875, 0.625, 0.1875, 0.6875, 0.25, 0.6875, 0.25, 0.625, 0.25, 0.625, 0.25, 0.6875, 0.3125, 0.6875, 0.3125, 0.625, 0.125, 0.5, 0.125, 0.5625, 0.1875, 0.5625, 0.1875, 0.5, 0.1875, 0.5, 0.1875, 0.5625, 0.25, 0.5625, 0.25, 0.5, 0.25, 0.5, 0.25, 0.5625, 0.3125, 0.5625, 0.3125, 0.5, 0.3125, 0.5, 0.3125, 0.5625, 0.375, 0.5625, 0.375, 0.5, 0.3125, 0.5625, 0.3125, 0.625, 0.375, 0.625, 0.375, 0.5625, 0.3125, 0.625, 0.3125, 0.6875, 0.375, 0.6875, 0.375, 0.625, 0.3125, 0.6875, 0.3125, 0.75, 0.375, 0.75, 0.375, 0.6875, 0.25, 0.6875, 0.25, 0.75, 0.3125, 0.75, 0.3125, 0.6875, 0.1875, 0.6875, 0.1875, 0.75, 0.25, 0.75, 0.25, 0.6875, 0.125, 0.6875, 0.125, 0.75, 0.1875, 0.75, 0.1875, 0.6875, 0.125, 0.625, 0.125, 0.6875, 0.1875, 0.6875, 0.1875, 0.625, 0.125, 0.5625, 0.125, 0.625, 0.1875, 0.625, 0.1875, 0.5625, 0.5, 0.6875, 0.5, 0.6875, 0.5, 0.625, 0.5, 0.625, 0.5, 0.625, 0.5, 0.625, 0.5, 0.5625, 0.5, 0.5625, 0.5, 0.6875, 0.5, 0.6875, 0.5, 0.625, 0.5, 0.625, 0.5, 0.625, 0.5, 0.625, 0.5, 0.5625, 0.5, 0.5625, 0.5, 0.6875, 0.5, 0.6875, 0.5, 0.625, 0.5, 0.625, 0.5, 0.6901, 0.5, 0.6875, 0.5, 0.625, 0.5, 0.625, 0.5, 0.625, 0.5, 0.625, 0.5, 0.5625, 0.5, 0.5599, 0.5, 0.625, 0.5, 0.625, 0.5, 0.5625, 0.5, 0.5625, 0.5, 0.6875, 0.5, 0.6875, 0.5, 0.625, 0.5, 0.625, 0.5, 0.625, 0.5, 0.625, 0.5, 0.5599, 0.5, 0.5625, 0.5, 0.6875, 0.5, 0.6901, 0.5, 0.625, 0.5, 0.625, 0.5, 0.5625, 0.5, 0.5593, 0.5, 0.625, 0.5, 0.625, 0.5, 0.5593, 0.5, 0.5598, 0.5, 0.625, 0.5, 0.625, 0.5, 0.5598, 0.5, 0.5625, 0.5, 0.625, 0.5, 0.625, 0.5, 0.625, 0.5, 0.625, 0.5, 0.6907, 0.5, 0.6875, 0.5, 0.625, 0.5, 0.625, 0.5, 0.6902, 0.5, 0.6907, 0.5, 0.625, 0.5, 0.625, 0.5, 0.6875, 0.5, 0.6902, 0.5, 0.625, 0.5, 0.625, 0.5, 0.5625, 0.5, 0.5625, 0.5, 0.125, 0.5, 0.0625, 0.5, 0.0625, 0.5, 0.125, 0.5, 0.1875, 0.5, 0.125, 0.5, 0.125, 0.5, 0.1875, 0.5, 0.0625, 0.5, 0.0, 0.5, 0.0, 0.5, 0.0625, 0.5, 0.25, 0.5, 0.1875, 0.5, 0.1875, 0.5, 0.25, 0.5, 0.375, 0.5, 0.3125, 0.5, 0.3125, 0.5, 0.375, 0.5, 0.4375, 0.5, 0.375, 0.5, 0.375, 0.5, 0.4375, 0.5, 0.3125, 0.5, 0.25, 0.5, 0.25, 0.5, 0.3125, 0.5, 0.5, 0.5, 0.4375, 0.5, 0.4375, 0.5, 0.5, 0.5, 0.5625, 0.5, 0.5, 0.5, 0.5, 0.5, 0.5625, 0.5, 0.75, 0.5, 0.6875, 0.5, 0.6875, 0.5, 0.75, 0.5, 0.875, 0.5, 0.8125, 0.5, 0.8125, 0.5, 0.875, 0.5, 0.9375, 0.5, 0.875, 0.5, 0.875, 0.5, 0.9375, 0.5, 0.8125, 0.5, 0.75, 0.5, 0.75, 0.5, 0.8125, 0.5, 1.0, 0.5, 0.9375, 0.5, 0.9375, 0.5, 1.0, 0.5, 0.6875, 0.5, 0.6875, 0.5, 0.6875, 0.5, 0.6875, 0.5, 0.5625, 0.5, 0.5625, 0.5, 0.5625, 0.5, 0.5625, 0.5, 0.6875, 0.5, 0.6875, 0.5, 0.6875, 0.5, 0.6875, 0.5, 0.5625, 0.5, 0.5625, 0.5, 0.5625, 0.5, 0.5625, 0.5, 0.625, 0.5, 0.5625, 0.5, 0.5625, 0.5, 0.625, 0.5, 0.6875, 0.5, 0.625, 0.5, 0.625, 0.5, 0.6875, 0.5, 0.5625, 0.5, 0.5599, 0.5, 0.5599, 0.5, 0.5625, 0.5, 0.6875, 0.5, 0.6901, 0.5, 0.6901, 0.5, 0.6875, 0.5, 0.5599, 0.5, 0.5625, 0.5, 0.5625, 0.5, 0.5599, 0.5, 0.6901, 0.5, 0.6875, 0.5, 0.6875, 0.5, 0.6901, 0.5, 0.5625, 0.5, 0.5593, 0.5, 0.5593, 0.5, 0.5625, 0.5, 0.5593, 0.5, 0.5598, 0.5, 0.5598, 0.5, 0.5593, 0.5, 0.5598, 0.5, 0.5625, 0.5, 0.5625, 0.5, 0.5598, 0.5, 0.6907, 0.5, 0.6875, 0.5, 0.6875, 0.5, 0.6907, 0.5, 0.6902, 0.5, 0.6907, 0.5, 0.6907, 0.5, 0.6902, 0.5, 0.6875, 0.5, 0.6902, 0.5, 0.6902, 0.5, 0.6875, 0.5, 0.5625, 0.5, 0.5625, 0.5, 0.5625, 0.5, 0.5625, 0.5, 0.5625, 0.5, 0.5625, 0.5, 0.5625, 0.5, 0.5625, 0.5, 0.6875, 0.5, 0.6875, 0.5, 0.6875, 0.5, 0.6875, 0.5, 0.6875, 0.5, 0.6875, 0.5, 0.6875, 0.5, 0.6875])
me_cube.materials.append(mat_metal)
me_cube.update()
me_plane_001 = bpy.data.meshes.new('Plane.001')
me_plane_001.from_pydata([(-1.0, -1.0, 0.0), (1.0, -1.0, 0.0), (-1.0, 1.0, 0.0), (1.0, 1.0, 0.0), (-1.0, -0.04589, 0.0), (-1.0, 0.04589, 0.0), (1.0, 0.04589, 0.0), (1.0, -0.04589, 0.0), (0.5727, -1.0, 0.0), (0.4809, -1.0, 0.0), (-0.4809, -1.0, 0.0), (-0.5727, -1.0, 0.0), (0.04589, -1.0, 0.0), (-0.04589, -1.0, 0.0), (-0.5727, 1.0, 0.0), (-0.4809, 1.0, 0.0), (0.4809, 1.0, 0.0), (0.5727, 1.0, 0.0), (-0.04589, 1.0, 0.0), (0.04589, 1.0, 0.0), (-0.4809, -0.04589, 0.0), (-0.4809, 0.04589, 0.0), (-0.5727, 0.04589, 0.0), (-0.5727, -0.04589, 0.0), (0.4809, -0.04589, 0.0), (0.5727, -0.04589, 0.0), (0.5727, 0.04589, 0.0), (0.4809, 0.04589, 0.0), (0.04589, -0.04589, 0.0), (0.04589, 0.04589, 0.0), (-0.04589, 0.04589, 0.0), (-0.04589, -0.04589, 0.0)], [], [(8, 1, 7, 25), (26, 6, 3, 17), (5, 22, 14, 2), (27, 16, 19, 29), (13, 31, 20, 10), (30, 18, 15, 21), (9, 24, 28, 12), (0, 11, 23, 4)])
_uv = me_plane_001.uv_layers.new(name='UVMap')
_uv.uv.foreach_set('vector', [0.7864, 0.0, 1.0, 0.0, 1.0, 0.4771, 0.7864, 0.4771, 0.7864, 0.5229, 1.0, 0.5229, 1.0, 1.0, 0.7864, 1.0, 0.0, 0.5229, 0.2136, 0.5229, 0.2136, 1.0, 0.0, 1.0, 0.7405, 0.5229, 0.7405, 1.0, 0.5229, 1.0, 0.5229, 0.5229, 0.4771, 0.0, 0.4771, 0.4771, 0.2595, 0.4771, 0.2595, 0.0, 0.4771, 0.5229, 0.4771, 1.0, 0.2595, 1.0, 0.2595, 0.5229, 0.7405, 0.0, 0.7405, 0.4771, 0.5229, 0.4771, 0.5229, 0.0, 0.0, 0.0, 0.2136, 0.0, 0.2136, 0.4771, 0.0, 0.4771])
me_plane_001.materials.append(mat_window)
me_plane_001.update()
me_circle_004 = bpy.data.meshes.new('Circle.004')
me_circle_004.from_pydata([(0.01674, 0.04042, 0.07103), (4.571e-08, 0.04375, 0.07103), (-0.01674, 0.04042, 0.07103), (-0.03094, 0.03094, 0.07103), (-0.04042, 0.01674, 0.07103), (-0.04375, -4.388e-08, 0.07103), (-0.04042, -0.01674, 0.07103), (-0.03094, -0.03094, 0.07103), (-0.01674, -0.04042, 0.07103), (4.573e-08, -0.04375, 0.07103), (0.01674, -0.04042, 0.07103), (0.03094, -0.03094, 0.07103), (0.04042, -0.01674, 0.07103), (0.04375, -4.388e-08, 0.07103), (0.04042, 0.01674, 0.07103), (0.03094, 0.03094, 0.07103), (0.01055, 0.02577, 0.06942), (-8.778e-05, 0.02789, 0.06942), (-0.01072, 0.02577, 0.06942), (-0.01974, 0.01975, 0.06942), (-0.02577, 0.01073, 0.06942), (-0.02788, 9.499e-05, 0.06942), (-0.02577, -0.01054, 0.06942), (-0.01974, -0.01956, 0.06942), (-0.01072, -0.02558, 0.06942), (-8.778e-05, -0.0277, 0.06942), (0.01055, -0.02558, 0.06942), (0.01957, -0.01956, 0.06942), (0.02559, -0.01054, 0.06942), (0.02771, 9.499e-05, 0.06942), (0.02559, 0.01073, 0.06942), (0.01957, 0.01975, 0.06942), (-8.781e-05, 9.501e-05, 0.06942)], [], [(8, 7, 23, 24), (4, 3, 19, 20), (15, 14, 30, 31), (11, 10, 26, 27), (7, 6, 22, 23), (2, 1, 17, 18), (3, 2, 18, 19), (14, 13, 29, 30), (10, 9, 25, 26), (6, 5, 21, 22), (1, 0, 16, 17), (13, 12, 28, 29), (9, 8, 24, 25), (5, 4, 20, 21), (0, 15, 31, 16), (12, 11, 27, 28), (19, 18, 32), (30, 29, 32), (26, 25, 32), (22, 21, 32), (17, 16, 32), (29, 28, 32), (25, 24, 32), (21, 20, 32), (16, 31, 32), (28, 27, 32), (24, 23, 32), (20, 19, 32), (31, 30, 32), (27, 26, 32), (23, 22, 32), (18, 17, 32)])
me_circle_004.polygons.foreach_set('use_smooth', [True] * 32)
_uv = me_circle_004.uv_layers.new(name='UVMap')
_uv.uv.foreach_set('vector', [0.0, 0.0, 0.0, 0.0, 0.0, 0.0, 0.0, 0.0, 0.0, 0.0, 0.0, 0.0, 0.0, 0.0, 0.0, 0.0, 0.0, 0.0, 0.0, 0.0, 0.0, 0.0, 0.0, 0.0, 0.0, 0.0, 0.0, 0.0, 0.0, 0.0, 0.0, 0.0, 0.0, 0.0, 0.0, 0.0, 0.0, 0.0, 0.0, 0.0, 0.0, 0.0, 0.0, 0.0, 0.0, 0.0, 0.0, 0.0, 0.0, 0.0, 0.0, 0.0, 0.0, 0.0, 0.0, 0.0, 0.0, 0.0, 0.0, 0.0, 0.0, 0.0, 0.0, 0.0, 0.0, 0.0, 0.0, 0.0, 0.0, 0.0, 0.0, 0.0, 0.0, 0.0, 0.0, 0.0, 0.0, 0.0, 0.0, 0.0, 0.0, 0.0, 0.0, 0.0, 0.0, 0.0, 0.0, 0.0, 0.0, 0.0, 0.0, 0.0, 0.0, 0.0, 0.0, 0.0, 0.0, 0.0, 0.0, 0.0, 0.0, 0.0, 0.0, 0.0, 0.0, 0.0, 0.0, 0.0, 0.0, 0.0, 0.0, 0.0, 0.0, 0.0, 0.0, 0.0, 0.0, 0.0, 0.0, 0.0, 0.0, 0.0, 0.0, 0.0, 0.0, 0.0, 0.0, 0.0, 0.0, 0.0, 0.0, 0.0, 0.0, 0.0, 0.0, 0.0, 0.0, 0.0, 0.0, 0.0, 0.0, 0.0, 0.0, 0.0, 0.0, 0.0, 0.0, 0.0, 0.0, 0.0, 0.0, 0.0, 0.0, 0.0, 0.0, 0.0, 0.0, 0.0, 0.0, 0.0, 0.0, 0.0, 0.0, 0.0, 0.0, 0.0, 0.0, 0.0, 0.0, 0.0, 0.0, 0.0, 0.0, 0.0, 0.0, 0.0, 0.0, 0.0, 0.0, 0.0, 0.0, 0.0, 0.0, 0.0, 0.0, 0.0, 0.0, 0.0, 0.0, 0.0, 0.0, 0.0, 0.0, 0.0, 0.0, 0.0, 0.0, 0.0, 0.0, 0.0, 0.0, 0.0, 0.0, 0.0, 0.0, 0.0, 0.0, 0.0, 0.0, 0.0, 0.0, 0.0, 0.0, 0.0, 0.0, 0.0, 0.0, 0.0, 0.0, 0.0, 0.0, 0.0, 0.0, 0.0])
me_circle_004.materials.append(mat_tea)
me_circle_004.update()
me_cube_002 = bpy.data.meshes.new('Cube.002')
me_cube_002.from_pydata([(-0.05971, -0.05999, -0.08481), (-0.05971, -0.05999, 0.08481), (-0.05971, 0.05999, -0.08481), (-0.05971, 0.05999, 0.08481), (0.05971, -0.05999, -0.08481), (0.05971, -0.05999, 0.08481), (0.05971, 0.05999, -0.08481), (0.05971, 0.05999, 0.08481)], [], [(0, 1, 3, 2), (2, 3, 7, 6), (6, 7, 5, 4), (4, 5, 1, 0), (2, 6, 4, 0), (7, 3, 1, 5)])
_uv = me_cube_002.uv_layers.new(name='UVMap')
_uv.uv.foreach_set('vector', [0.375, 0.0, 0.625, 0.0, 0.625, 0.25, 0.375, 0.25, 0.375, 0.25, 0.625, 0.25, 0.625, 0.5, 0.375, 0.5, 0.375, 0.5, 0.625, 0.5, 0.625, 0.75, 0.375, 0.75, 0.375, 0.75, 0.625, 0.75, 0.625, 1.0, 0.375, 1.0, 0.125, 0.5, 0.375, 0.5, 0.375, 0.75, 0.125, 0.75, 0.625, 0.5, 0.875, 0.5, 0.875, 0.75, 0.625, 0.75])
me_cube_002.materials.append(mat_material)
me_cube_002.update()

# ---- objects
ob_wind = bpy.data.objects.new('Wind', None)
ob_plane = bpy.data.objects.new('Plane', me_plane_002)
ob_light = bpy.data.objects.new('Light', light_light)
ob_camera = bpy.data.objects.new('Camera', cam_camera)
ob_tea = bpy.data.objects.new('Tea', me_circle_001)
ob_plate = bpy.data.objects.new('Plate', me_circle_002)
ob_cup = bpy.data.objects.new('Cup', me_beziercurve_001)
ob_teaspoon = bpy.data.objects.new('TeaSpoon', me_cube)
ob_window = bpy.data.objects.new('Window', me_plane_001)
ob_smoke = bpy.data.objects.new('Smoke', me_circle_004)
ob_cube = bpy.data.objects.new('Cube', me_cube_002)

# ---- transforms, parenting, visibility, modifiers, constraints
ob_wind.location = (-0.05491, -0.0001361, 0.1405)
ob_wind.rotation_euler = (1.171e-05, 1.559, 1.184e-05)
ob_wind.empty_display_type = 'SINGLE_ARROW'
ob_wind.empty_display_size = 0.05
ob_plane.location = (-0.0001358, -0.0001361, -0.005428)
ob_plane.scale = (6.323, 6.323, 6.323)
ob_light.location = (-0.4084, -0.8123, 1.322)
ob_light.rotation_euler = (-0.4649, -0.4355, 1.971)
ob_light.lock_rotations_4d = False
ob_light.empty_display_type = 'ARROWS'
ob_light.color = (0.0, 0.0, 0.0, 0.0)
ob_light.lineart.crease_threshold = 0.0
ob_camera.location = (0.01865, -0.3436, 0.1969)
ob_camera.rotation_euler = (1.157, 0.002896, 0.05014)
ob_camera.lock_rotations_4d = False
ob_camera.empty_display_type = 'ARROWS'
ob_camera.color = (0.0, 0.0, 0.0, 0.0)
ob_camera.display_type = 'WIRE'
ob_camera.lineart.crease_threshold = 0.0
ob_tea.location = (0.0, 0.0, 0.0)
_m = ob_tea.modifiers.new('Subdivision', 'SUBSURF')
ob_plate.location = (0.0, 0.0, 0.0)
_m = ob_plate.modifiers.new('Subdivision', 'SUBSURF')
ob_cup.location = (0.07896, 0.0005364, 0.05008)
ob_cup.rotation_euler = (-1.267, 1.456, 0.07633)
_m = ob_cup.modifiers.new('Mirror', 'MIRROR')
_m.use_axis = (False, True, False)
_m.mirror_object = ob_plate
_m = ob_cup.modifiers.new('Subdivision', 'SUBSURF')
ob_teaspoon.location = (-0.03524, -0.06468, 0.008211)
ob_teaspoon.rotation_euler = (3.209, -0.03497, -0.003801)
_m = ob_teaspoon.modifiers.new('Subdivision', 'SUBSURF')
_m.levels = 2
ob_window.location = (-0.7685, 3.726, 1.058)
ob_window.rotation_euler = (-2.58, 1.573, -0.7912)
ob_window.scale = (1.114, 0.7068, 0.1351)
ob_smoke.location = (0.0, 0.0, 0.0)
ob_smoke.display_type = 'WIRE'
_m = ob_smoke.modifiers.new('Subdivision', 'SUBSURF')
_m = ob_smoke.modifiers.new('Fluid', 'FLUID')
_m.fluid_type = 'FLOW'
ob_cube.location = (-0.0005382, -0.0006657, 0.2064)
ob_cube.scale = (1.42, 1.452, 1.632)
ob_cube.display_type = 'WIRE'
_m = ob_cube.modifiers.new('Fluid', 'FLUID')
_m.fluid_type = 'DOMAIN'

# ---- collection membership
scene.collection.objects.link(ob_wind)
scene.collection.objects.link(ob_plane)
col_collection.objects.link(ob_light)
col_collection.objects.link(ob_camera)
col_collection.objects.link(ob_tea)
col_collection.objects.link(ob_plate)
col_collection.objects.link(ob_cup)
col_collection.objects.link(ob_teaspoon)
col_collection.objects.link(ob_window)
col_collection.objects.link(ob_smoke)
col_collection.objects.link(ob_cube)

# ---- scene / render settings (as saved in the file)
scene.camera = ob_camera
scene.frame_start = 1; scene.frame_end = 60; scene.frame_set(46)
scene.render.engine = 'CYCLES'
scene.render.resolution_x = 480
scene.render.resolution_y = 480
scene.cycles.samples = 400
scene.cycles.sampling_pattern = 'TABULATED_SOBOL'
scene.eevee.volumetric_tile_size = '2'
scene.eevee.use_raytracing = True
scene.view_settings.look = 'Medium High Contrast'
scene.view_settings.view_transform = 'Filmic'
bpy.context.view_layer.update()
